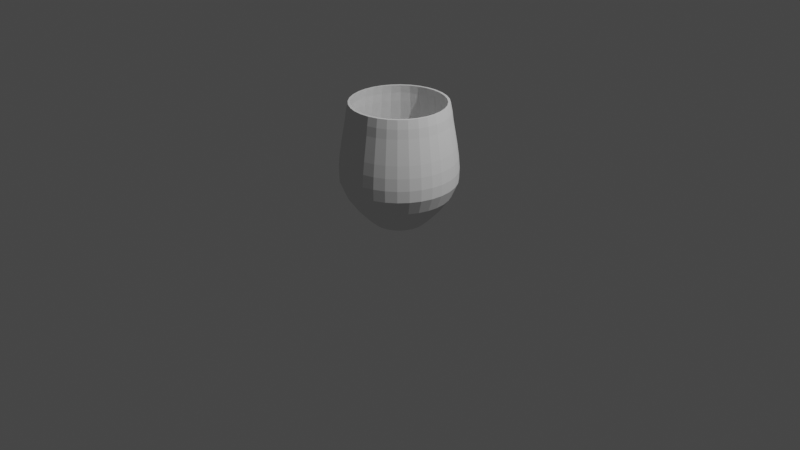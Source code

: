 # Source: Glas_von_Tutorial.blend  (saved by Blender 2.93.20; exported with 4.5.12 LTS)
import bpy
from mathutils import Matrix  # noqa: F401  (used for matrix-valued properties, if any)

bpy.ops.wm.read_factory_settings(use_empty=True)
scene = bpy.context.scene
scene.name = 'Scene.001'

# ---- collections
col_collection_001 = bpy.data.collections.new('Collection.001'); scene.collection.children.link(col_collection_001)

# ---- world
world_world_001 = bpy.data.worlds.new('World.001'); scene.world = world_world_001
world_world_001.use_nodes = True; world_world_001.node_tree.nodes.clear()
_N = world_world_001.node_tree.nodes; _L = world_world_001.node_tree.links
n0 = _N.new('ShaderNodeOutputWorld'); n0.name = 'World Output'; n0.location = (300, 300)
n1 = _N.new('ShaderNodeBackground'); n1.name = 'Background'; n1.location = (10, 300)
n1.inputs[0].default_value = (0.05088, 0.05088, 0.05088, 1.0)
_L.new(n1.outputs[0], n0.inputs[0])
n0.is_active_output = True
world_world_001.color = (0.05088, 0.05088, 0.05088)
world_world_001.use_sun_shadow = False
world_world_001.sun_shadow_jitter_overblur = 0.0

# ---- cameras
cam_camera_001 = bpy.data.cameras.new('Camera.001')
cam_camera_001.clip_end = 100.0
cam_camera_001.ortho_scale = 7.314

# ---- lights
light_light_001 = bpy.data.lights.new('Light.001', 'POINT')
light_light_001.transmission_factor = 0.0
light_light_001.energy = 1000.0
light_light_001.shadow_soft_size = 0.1
light_light_001.shadow_maximum_resolution = 0.006
light_light_001.use_absolute_resolution = True

# ---- meshes
me_cylinder_003 = bpy.data.meshes.new('Cylinder.003')
me_cylinder_003.from_pydata([(1.893e-09, 0.27, 0.0), (-0.2861, -0.4281, 0.7428), (0.05267, 0.2648, 0.0), (0.505, 0.1004, 0.7428), (0.1033, 0.2494, 0.0), (-0.4757, 0.197, 0.7428), (0.15, 0.2245, 0.0), (0.197, -0.4757, 0.7428), (0.1909, 0.1909, 0.0), (0.197, 0.4757, 0.7428), (0.2245, 0.15, 0.0), (-0.5149, 3.378e-09, 0.7428), (0.2494, 0.1033, 0.0), (-0.1004, -0.505, 0.7428), (0.2648, 0.05267, 0.0), (0.3641, -0.3641, 0.7428), (0.27, -7.239e-09, 0.0), (0.4281, 0.2861, 0.7428), (0.2648, -0.05267, 0.0), (-6.276e-10, 0.5149, 0.7428), (0.2494, -0.1033, 0.0), (-0.4281, 0.2861, 0.7428), (0.2245, -0.15, 0.0), (-0.3641, 0.3641, 0.7428), (0.1909, -0.1909, 0.0), (-0.1004, 0.505, 0.7428), (0.15, -0.2245, 0.0), (0.1004, 0.505, 0.7428), (0.1033, -0.2494, 0.0), (0.3641, 0.3641, 0.7428), (0.05267, -0.2648, 0.0), (0.5149, -9.918e-09, 0.7428), (-2.171e-08, -0.27, 0.0), (0.505, -0.1004, 0.7428), (-0.05267, -0.2648, 0.0), (0.2861, -0.4281, 0.7428), (-0.1033, -0.2494, 0.0), (-4.564e-08, -0.5149, 0.7428), (-0.15, -0.2245, 0.0), (-0.3641, -0.3641, 0.7428), (-0.1909, -0.1909, 0.0), (-0.4281, -0.2861, 0.7428), (-0.2245, -0.15, 0.0), (-0.505, 0.1004, 0.7428), (-0.2494, -0.1033, 0.0), (-0.2861, 0.4281, 0.7428), (-0.2648, -0.05267, 0.0), (0.4757, 0.197, 0.7428), (-0.27, 7.783e-09, 0.0), (0.4757, -0.197, 0.7428), (-0.2648, 0.05267, 0.0), (-0.197, -0.4757, 0.7428), (-0.2494, 0.1033, 0.0), (-0.4757, -0.197, 0.7428), (-0.2245, 0.15, 0.0), (-0.197, 0.4757, 0.7428), (-0.1909, 0.1909, 0.0), (0.2861, 0.4281, 0.7428), (-0.15, 0.2245, 0.0), (0.4281, -0.2861, 0.7428), (-0.1033, 0.2494, 0.0), (0.1004, -0.505, 0.7428), (-0.05267, 0.2648, 0.0), (-0.505, -0.1004, 0.7428), (1.305e-09, 0.3406, 0.04128), (8.407e-10, 0.4328, 0.1049), (3.399e-10, 0.5324, 0.1936), (2.511e-11, 0.595, 0.2885), (-1.072e-11, 0.5985, 0.3647), (-8.874e-11, 0.588, 0.4437), (-2.179e-10, 0.5704, 0.5234), (-3.692e-10, 0.5499, 0.6), (-5.346e-10, 0.5275, 0.6828), (-0.09701, 0.4877, 0.8), (-0.1903, 0.4594, 0.8), (0.1029, 0.5174, 0.6828), (0.1073, 0.5394, 0.6), (0.1113, 0.5595, 0.5234), (0.1147, 0.5767, 0.4437), (0.1168, 0.587, 0.3647), (0.1161, 0.5836, 0.2885), (0.1039, 0.5222, 0.1936), (0.08444, 0.4245, 0.1049), (0.06645, 0.334, 0.04128), (-0.2763, 0.4134, 0.8), (0.2019, 0.4873, 0.6828), (0.2104, 0.5081, 0.6), (0.2183, 0.527, 0.5234), (0.225, 0.5432, 0.4437), (0.2291, 0.553, 0.3647), (0.2277, 0.5497, 0.2885), (0.2037, 0.4919, 0.1936), (0.1656, 0.3999, 0.1049), (0.1303, 0.3147, 0.04128), (-0.3516, 0.3516, 0.8), (0.2931, 0.4386, 0.6828), (0.3055, 0.4572, 0.6), (0.3169, 0.4743, 0.5234), (0.3267, 0.4889, 0.4437), (0.3325, 0.4977, 0.3647), (0.3306, 0.4947, 0.2885), (0.2958, 0.4427, 0.1936), (0.2405, 0.3599, 0.1049), (0.1892, 0.2832, 0.04128), (-0.4134, 0.2763, 0.8), (0.373, 0.373, 0.6828), (0.3889, 0.3889, 0.6), (0.4034, 0.4034, 0.5234), (0.4158, 0.4158, 0.4437), (0.4232, 0.4232, 0.3647), (0.4207, 0.4207, 0.2885), (0.3765, 0.3765, 0.1936), (0.3061, 0.3061, 0.1049), (0.2408, 0.2408, 0.04128), (-0.4594, 0.1903, 0.8), (0.4386, 0.2931, 0.6828), (0.4572, 0.3055, 0.6), (0.4743, 0.3169, 0.5234), (0.4889, 0.3267, 0.4437), (0.4977, 0.3325, 0.3647), (0.4947, 0.3306, 0.2885), (0.4427, 0.2958, 0.1936), (0.3599, 0.2405, 0.1049), (0.2832, 0.1892, 0.04128), (-0.4877, 0.09701, 0.8), (0.4873, 0.2019, 0.6828), (0.5081, 0.2104, 0.6), (0.527, 0.2183, 0.5234), (0.5432, 0.225, 0.4437), (0.553, 0.2291, 0.3647), (0.5497, 0.2277, 0.2885), (0.4919, 0.2037, 0.1936), (0.3999, 0.1656, 0.1049), (0.3147, 0.1303, 0.04128), (-0.4973, 1.257e-10, 0.8), (0.5174, 0.1029, 0.6828), (0.5394, 0.1073, 0.6), (0.5595, 0.1113, 0.5234), (0.5767, 0.1147, 0.4437), (0.587, 0.1168, 0.3647), (0.5836, 0.1161, 0.2885), (0.5222, 0.1039, 0.1936), (0.4245, 0.08444, 0.1049), (0.334, 0.06645, 0.04128), (-0.4877, -0.09701, 0.8), (0.5275, -2.095e-08, 0.6828), (0.5499, -2.373e-08, 0.6), (0.5704, -2.475e-08, 0.5234), (0.588, -2.563e-08, 0.4437), (0.5985, -2.615e-08, 0.3647), (0.595, -2.593e-08, 0.2885), (0.5324, -2.222e-08, 0.1936), (0.4328, -1.632e-08, 0.1049), (0.3406, -1.086e-08, 0.04128), (-0.4594, -0.1903, 0.8), (0.5174, -0.1029, 0.6828), (0.5394, -0.1073, 0.6), (0.5595, -0.1113, 0.5234), (0.5767, -0.1147, 0.4437), (0.587, -0.1168, 0.3647), (0.5836, -0.1161, 0.2885), (0.5222, -0.1039, 0.1936), (0.4245, -0.08444, 0.1049), (0.334, -0.06645, 0.04128), (-0.4134, -0.2763, 0.8), (0.4873, -0.2019, 0.6828), (0.5081, -0.2104, 0.6), (0.527, -0.2183, 0.5234), (0.5432, -0.225, 0.4437), (0.553, -0.2291, 0.3647), (0.5497, -0.2277, 0.2885), (0.4919, -0.2037, 0.1936), (0.3999, -0.1656, 0.1049), (0.3147, -0.1303, 0.04128), (-0.3516, -0.3516, 0.8), (0.4386, -0.2931, 0.6828), (0.4572, -0.3055, 0.6), (0.4743, -0.3169, 0.5234), (0.4889, -0.3267, 0.4437), (0.4977, -0.3325, 0.3647), (0.4947, -0.3306, 0.2885), (0.4427, -0.2958, 0.1936), (0.3599, -0.2405, 0.1049), (0.2832, -0.1892, 0.04128), (-0.2763, -0.4134, 0.8), (0.373, -0.373, 0.6828), (0.3889, -0.3889, 0.6), (0.4034, -0.4034, 0.5234), (0.4158, -0.4158, 0.4437), (0.4232, -0.4232, 0.3647), (0.4207, -0.4207, 0.2885), (0.3765, -0.3765, 0.1936), (0.3061, -0.3061, 0.1049), (0.2408, -0.2408, 0.04128), (-0.1903, -0.4594, 0.8), (0.2931, -0.4386, 0.6828), (0.3055, -0.4572, 0.6), (0.3169, -0.4743, 0.5234), (0.3267, -0.4889, 0.4437), (0.3325, -0.4977, 0.3647), (0.3306, -0.4947, 0.2885), (0.2958, -0.4427, 0.1936), (0.2405, -0.3599, 0.1049), (0.1892, -0.2832, 0.04128), (-0.09701, -0.4877, 0.8), (0.2019, -0.4873, 0.6828), (0.2104, -0.5081, 0.6), (0.2183, -0.527, 0.5234), (0.225, -0.5432, 0.4437), (0.2291, -0.553, 0.3647), (0.2277, -0.5497, 0.2885), (0.2037, -0.4919, 0.1936), (0.1656, -0.3999, 0.1049), (0.1303, -0.3147, 0.04128), (-4.416e-08, -0.4973, 0.8), (0.1029, -0.5174, 0.6828), (0.1073, -0.5394, 0.6), (0.1113, -0.5595, 0.5234), (0.1147, -0.5767, 0.4437), (0.1168, -0.587, 0.3647), (0.1161, -0.5836, 0.2885), (0.1039, -0.5222, 0.1936), (0.08444, -0.4245, 0.1049), (0.06645, -0.334, 0.04128), (0.09701, -0.4877, 0.8), (-4.665e-08, -0.5275, 0.6828), (-4.845e-08, -0.5499, 0.6), (-5.009e-08, -0.5704, 0.5234), (-5.149e-08, -0.588, 0.4437), (-5.234e-08, -0.5985, 0.3647), (-5.199e-08, -0.595, 0.2885), (-4.62e-08, -0.5324, 0.1936), (-3.7e-08, -0.4328, 0.1049), (-2.847e-08, -0.3406, 0.04128), (0.1903, -0.4594, 0.8), (-0.1029, -0.5174, 0.6828), (-0.1073, -0.5394, 0.6), (-0.1113, -0.5595, 0.5234), (-0.1147, -0.5767, 0.4437), (-0.1168, -0.587, 0.3647), (-0.1161, -0.5836, 0.2885), (-0.1039, -0.5222, 0.1936), (-0.08444, -0.4245, 0.1049), (-0.06645, -0.334, 0.04128), (0.2763, -0.4134, 0.8), (-0.2019, -0.4873, 0.6828), (-0.2104, -0.5081, 0.6), (-0.2183, -0.527, 0.5234), (-0.225, -0.5432, 0.4437), (-0.2291, -0.553, 0.3647), (-0.2277, -0.5497, 0.2885), (-0.2037, -0.4919, 0.1936), (-0.1656, -0.3999, 0.1049), (-0.1303, -0.3147, 0.04128), (0.3516, -0.3516, 0.8), (-0.2931, -0.4386, 0.6828), (-0.3055, -0.4572, 0.6), (-0.3169, -0.4743, 0.5234), (-0.3267, -0.4889, 0.4437), (-0.3325, -0.4977, 0.3647), (-0.3306, -0.4947, 0.2885), (-0.2958, -0.4427, 0.1936), (-0.2405, -0.3599, 0.1049), (-0.1892, -0.2832, 0.04128), (0.4134, -0.2763, 0.8), (-0.373, -0.373, 0.6828), (-0.3889, -0.3889, 0.6), (-0.4034, -0.4034, 0.5234), (-0.4158, -0.4158, 0.4437), (-0.4232, -0.4232, 0.3647), (-0.4207, -0.4207, 0.2885), (-0.3765, -0.3765, 0.1936), (-0.3061, -0.3061, 0.1049), (-0.2408, -0.2408, 0.04128), (0.4594, -0.1903, 0.8), (-0.4386, -0.2931, 0.6828), (-0.4572, -0.3055, 0.6), (-0.4743, -0.3169, 0.5234), (-0.4889, -0.3267, 0.4437), (-0.4977, -0.3325, 0.3647), (-0.4947, -0.3306, 0.2885), (-0.4427, -0.2958, 0.1936), (-0.3599, -0.2405, 0.1049), (-0.2832, -0.1892, 0.04128), (0.4877, -0.09701, 0.8), (-0.4873, -0.2019, 0.6828), (-0.5081, -0.2104, 0.6), (-0.527, -0.2183, 0.5234), (-0.5432, -0.225, 0.4437), (-0.553, -0.2291, 0.3647), (-0.5497, -0.2277, 0.2885), (-0.4919, -0.2037, 0.1936), (-0.3999, -0.1656, 0.1049), (-0.3147, -0.1303, 0.04128), (0.4973, 1.257e-10, 0.8), (-0.5174, -0.1029, 0.6828), (-0.5394, -0.1073, 0.6), (-0.5595, -0.1113, 0.5234), (-0.5767, -0.1147, 0.4437), (-0.587, -0.1168, 0.3647), (-0.5836, -0.1161, 0.2885), (-0.5222, -0.1039, 0.1936), (-0.4245, -0.08444, 0.1049), (-0.334, -0.06645, 0.04128), (0.4877, 0.09701, 0.8), (-0.5275, 6.289e-09, 0.6828), (-0.5499, 6.869e-09, 0.6), (-0.5704, 6.986e-09, 0.5234), (-0.588, 7.086e-09, 0.4437), (-0.5985, 7.147e-09, 0.3647), (-0.595, 7.173e-09, 0.2885), (-0.5324, 7.398e-09, 0.1936), (-0.4328, 7.756e-09, 0.1049), (-0.3406, 8.088e-09, 0.04128), (0.4594, 0.1903, 0.8), (-0.5174, 0.1029, 0.6828), (-0.5394, 0.1073, 0.6), (-0.5595, 0.1113, 0.5234), (-0.5767, 0.1147, 0.4437), (-0.587, 0.1168, 0.3647), (-0.5836, 0.1161, 0.2885), (-0.5222, 0.1039, 0.1936), (-0.4245, 0.08444, 0.1049), (-0.334, 0.06645, 0.04128), (0.4134, 0.2763, 0.8), (-0.4873, 0.2019, 0.6828), (-0.5081, 0.2104, 0.6), (-0.527, 0.2183, 0.5234), (-0.5432, 0.225, 0.4437), (-0.553, 0.2291, 0.3647), (-0.5497, 0.2277, 0.2885), (-0.4919, 0.2037, 0.1936), (-0.3999, 0.1656, 0.1049), (-0.3147, 0.1303, 0.04128), (0.3516, 0.3516, 0.8), (-0.4386, 0.2931, 0.6828), (-0.4572, 0.3055, 0.6), (-0.4743, 0.3169, 0.5234), (-0.4889, 0.3267, 0.4437), (-0.4977, 0.3325, 0.3647), (-0.4947, 0.3306, 0.2885), (-0.4427, 0.2958, 0.1936), (-0.3599, 0.2405, 0.1049), (-0.2832, 0.1892, 0.04128), (0.2763, 0.4134, 0.8), (-0.373, 0.373, 0.6828), (-0.3889, 0.3889, 0.6), (-0.4034, 0.4034, 0.5234), (-0.4158, 0.4158, 0.4437), (-0.4232, 0.4232, 0.3647), (-0.4207, 0.4207, 0.2885), (-0.3765, 0.3765, 0.1936), (-0.3061, 0.3061, 0.1049), (-0.2408, 0.2408, 0.04128), (0.1903, 0.4594, 0.8), (-0.2931, 0.4386, 0.6828), (-0.3055, 0.4572, 0.6), (-0.3169, 0.4743, 0.5234), (-0.3267, 0.4889, 0.4437), (-0.3325, 0.4977, 0.3647), (-0.3306, 0.4947, 0.2885), (-0.2958, 0.4427, 0.1936), (-0.2405, 0.3599, 0.1049), (-0.1892, 0.2832, 0.04128), (0.09701, 0.4877, 0.8), (-0.2019, 0.4873, 0.6828), (-0.2104, 0.5081, 0.6), (-0.2183, 0.527, 0.5234), (-0.225, 0.5432, 0.4437), (-0.2291, 0.553, 0.3647), (-0.2277, 0.5497, 0.2885), (-0.2037, 0.4919, 0.1936), (-0.1656, 0.3999, 0.1049), (-0.1303, 0.3147, 0.04128), (-6.882e-10, 0.4972, 0.8), (-0.1029, 0.5174, 0.6828), (-0.1073, 0.5394, 0.6), (-0.1113, 0.5595, 0.5234), (-0.1147, 0.5767, 0.4437), (-0.1168, 0.587, 0.3647), (-0.1161, 0.5836, 0.2885), (-0.1039, 0.5222, 0.1936), (-0.08444, 0.4245, 0.1049), (-0.06645, 0.334, 0.04128), (2.03e-09, 0.2565, 0.04), (0.05004, 0.2516, 0.04), (-0.2624, -0.3928, 0.8), (-0.2718, -0.4067, 0.7456), (-0.4797, -0.09543, 0.7456), (-0.4891, 3.07e-09, 0.7456), (0.06312, 0.3173, 0.07922), (0.09816, 0.237, 0.04), (-0.4364, 0.1808, 0.8), (-0.4519, 0.1872, 0.7456), (0.1238, 0.2989, 0.07922), (0.1425, 0.2133, 0.04), (0.1808, -0.4364, 0.8), (0.1872, -0.4519, 0.7456), (0.1798, 0.269, 0.07922), (0.1814, 0.1814, 0.04), (0.1808, 0.4364, 0.8), (0.1872, 0.4519, 0.7456), (0.2288, 0.2288, 0.07922), (0.2133, 0.1425, 0.04), (-0.5011, 5.835e-09, 0.6886), (0.269, 0.1798, 0.07922), (0.237, 0.09816, 0.04), (-0.09216, -0.4633, 0.8), (-0.09543, -0.4797, 0.7456), (0.2989, 0.1238, 0.07922), (0.2516, 0.05004, 0.04), (0.3543, -0.3543, 0.6886), (0.3459, -0.3459, 0.7456), (0.3173, 0.06312, 0.07922), (0.2565, -7.016e-09, 0.04), (0.3928, 0.2624, 0.8), (0.4067, 0.2718, 0.7456), (0.3236, -1.046e-08, 0.07922), (0.2516, -0.05004, 0.04), (-4.221e-10, 0.4724, 0.8), (-3.644e-10, 0.4891, 0.7456), (0.3173, -0.06312, 0.07922), (0.237, -0.09816, 0.04), (-0.4167, 0.2784, 0.6886), (-0.4067, 0.2718, 0.7456), (0.2989, -0.1238, 0.07922), (0.2133, -0.1425, 0.04), (-0.334, 0.334, 0.8), (-0.3459, 0.3459, 0.7456), (0.269, -0.1798, 0.07922), (0.1814, -0.1814, 0.04), (-0.09776, 0.4915, 0.6886), (-0.09543, 0.4797, 0.7456), (0.2288, -0.2288, 0.07922), (0.1425, -0.2133, 0.04), (0.09216, 0.4633, 0.8), (0.09543, 0.4797, 0.7456), (0.1798, -0.269, 0.07922), (0.09816, -0.237, 0.04), (0.3543, 0.3543, 0.6886), (0.3459, 0.3459, 0.7456), (0.1238, -0.2989, 0.07922), (0.05004, -0.2516, 0.04), (0.5011, -2.005e-08, 0.6886), (0.4891, -9.561e-09, 0.7456), (0.06312, -0.3173, 0.07922), (-2.039e-08, -0.2565, 0.04), (0.4633, -0.09216, 0.8), (0.4797, -0.09543, 0.7456), (-2.682e-08, -0.3236, 0.07922), (-0.05004, -0.2516, 0.04), (0.2624, -0.3928, 0.8), (0.2718, -0.4067, 0.7456), (-0.06312, -0.3173, 0.07922), (-0.09816, -0.237, 0.04), (-4.409e-08, -0.5011, 0.6886), (-4.313e-08, -0.4891, 0.7456), (-0.1238, -0.2989, 0.07922), (-0.1425, -0.2133, 0.04), (-0.3543, -0.3543, 0.6886), (-0.3459, -0.3459, 0.7456), (-0.1798, -0.269, 0.07922), (-0.1814, -0.1814, 0.04), (-0.3928, -0.2624, 0.8), (-0.4067, -0.2718, 0.7456), (-0.2288, -0.2288, 0.07922), (-0.2133, -0.1425, 0.04), (-0.4633, 0.09216, 0.8), (-0.4797, 0.09543, 0.7456), (-0.269, -0.1798, 0.07922), (-0.237, -0.09816, 0.04), (-0.2624, 0.3928, 0.8), (-0.2718, 0.4067, 0.7456), (-0.2989, -0.1238, 0.07922), (-0.2516, -0.05004, 0.04), (0.4364, 0.1808, 0.8), (0.4519, 0.1872, 0.7456), (-0.3173, -0.06312, 0.07922), (-0.2565, 7.254e-09, 0.04), (0.4364, -0.1808, 0.8), (0.4519, -0.1872, 0.7456), (-0.3236, 7.544e-09, 0.07922), (-0.2516, 0.05004, 0.04), (-0.1808, -0.4364, 0.8), (-0.1872, -0.4519, 0.7456), (-0.3173, 0.06312, 0.07922), (-0.237, 0.09816, 0.04), (-0.4364, -0.1808, 0.8), (-0.4519, -0.1872, 0.7456), (-0.2989, 0.1238, 0.07922), (-0.2133, 0.1425, 0.04), (-0.1808, 0.4364, 0.8), (-0.1872, 0.4519, 0.7456), (-0.269, 0.1798, 0.07922), (-0.1814, 0.1814, 0.04), (0.2624, 0.3928, 0.8), (0.2718, 0.4067, 0.7456), (-0.2288, 0.2288, 0.07922), (-0.1425, 0.2133, 0.04), (0.3928, -0.2624, 0.8), (0.4067, -0.2718, 0.7456), (-0.1798, 0.269, 0.07922), (-0.09816, 0.237, 0.04), (0.09216, -0.4633, 0.8), (0.09543, -0.4797, 0.7456), (-0.1238, 0.2989, 0.07922), (-0.05004, 0.2516, 0.04), (-0.4633, -0.09216, 0.8), (-0.06312, 0.3173, 0.07922), (0.4633, 0.09216, 0.8), (0.4797, 0.09543, 0.7456), (1.471e-09, 0.3236, 0.07922), (1.03e-09, 0.4112, 0.1397), (5.547e-10, 0.5058, 0.2239), (2.556e-10, 0.5653, 0.3141), (2.216e-10, 0.5686, 0.3865), (1.475e-10, 0.5586, 0.4615), (2.471e-11, 0.5419, 0.5373), (-1.19e-10, 0.5224, 0.61), (-2.761e-10, 0.5011, 0.6886), (0.09776, 0.4915, 0.6886), (0.1019, 0.5124, 0.61), (0.1057, 0.5315, 0.5373), (0.109, 0.5478, 0.4615), (0.1109, 0.5577, 0.3865), (0.1103, 0.5544, 0.3141), (0.09867, 0.4961, 0.2239), (0.08022, 0.4033, 0.1397), (0.1918, 0.463, 0.6886), (0.1999, 0.4827, 0.61), (0.2074, 0.5007, 0.5373), (0.2138, 0.516, 0.4615), (0.2176, 0.5253, 0.3865), (0.2163, 0.5222, 0.3141), (0.1936, 0.4673, 0.2239), (0.1574, 0.3799, 0.1397), (0.2784, 0.4167, 0.6886), (0.2902, 0.4344, 0.61), (0.3011, 0.4506, 0.5373), (0.3103, 0.4644, 0.4615), (0.3159, 0.4728, 0.3865), (0.314, 0.47, 0.3141), (0.281, 0.4205, 0.2239), (0.2284, 0.3419, 0.1397), (0.3694, 0.3694, 0.61), (0.3832, 0.3832, 0.5373), (0.395, 0.395, 0.4615), (0.4021, 0.4021, 0.3865), (0.3997, 0.3997, 0.3141), (0.3576, 0.3576, 0.2239), (0.2908, 0.2908, 0.1397), (0.4167, 0.2784, 0.6886), (0.4344, 0.2902, 0.61), (0.4506, 0.3011, 0.5373), (0.4644, 0.3103, 0.4615), (0.4728, 0.3159, 0.3865), (0.47, 0.314, 0.3141), (0.4205, 0.281, 0.2239), (0.3419, 0.2284, 0.1397), (0.463, 0.1918, 0.6886), (0.4827, 0.1999, 0.61), (0.5007, 0.2074, 0.5373), (0.516, 0.2138, 0.4615), (0.5253, 0.2176, 0.3865), (0.5222, 0.2163, 0.3141), (0.4673, 0.1936, 0.2239), (0.3799, 0.1574, 0.1397), (0.4915, 0.09776, 0.6886), (0.5124, 0.1019, 0.61), (0.5315, 0.1057, 0.5373), (0.5478, 0.109, 0.4615), (0.5577, 0.1109, 0.3865), (0.5544, 0.1103, 0.3141), (0.4961, 0.09867, 0.2239), (0.4033, 0.08022, 0.1397), (0.5224, -2.268e-08, 0.61), (0.5419, -2.365e-08, 0.5373), (0.5586, -2.448e-08, 0.4615), (0.5686, -2.499e-08, 0.3865), (0.5653, -2.477e-08, 0.3141), (0.5058, -2.125e-08, 0.2239), (0.4112, -1.565e-08, 0.1397), (0.4915, -0.09776, 0.6886), (0.5124, -0.1019, 0.61), (0.5315, -0.1057, 0.5373), (0.5478, -0.109, 0.4615), (0.5577, -0.1109, 0.3865), (0.5544, -0.1103, 0.3141), (0.4961, -0.09867, 0.2239), (0.4033, -0.08022, 0.1397), (-0.4915, -0.09776, 0.6886), (0.463, -0.1918, 0.6886), (0.4827, -0.1999, 0.61), (0.5007, -0.2074, 0.5373), (0.516, -0.2138, 0.4615), (0.5253, -0.2176, 0.3865), (0.5222, -0.2163, 0.3141), (0.4673, -0.1936, 0.2239), (0.3799, -0.1574, 0.1397), (0.09776, -0.4915, 0.6886), (0.4167, -0.2784, 0.6886), (0.4344, -0.2902, 0.61), (0.4506, -0.3011, 0.5373), (0.4644, -0.3103, 0.4615), (0.4728, -0.3159, 0.3865), (0.47, -0.314, 0.3141), (0.4205, -0.281, 0.2239), (0.3419, -0.2284, 0.1397), (-0.1918, 0.463, 0.6886), (0.3694, -0.3694, 0.61), (0.3832, -0.3832, 0.5373), (0.395, -0.395, 0.4615), (0.4021, -0.4021, 0.3865), (0.3997, -0.3997, 0.3141), (0.3576, -0.3576, 0.2239), (0.2908, -0.2908, 0.1397), (-0.463, -0.1918, 0.6886), (-0.1918, -0.463, 0.6886), (0.2784, -0.4167, 0.6886), (0.2902, -0.4344, 0.61), (0.3011, -0.4506, 0.5373), (0.3103, -0.4644, 0.4615), (0.3159, -0.4728, 0.3865), (0.314, -0.47, 0.3141), (0.281, -0.4205, 0.2239), (0.2284, -0.3419, 0.1397), (0.1918, -0.463, 0.6886), (0.1999, -0.4827, 0.61), (0.2074, -0.5007, 0.5373), (0.2138, -0.516, 0.4615), (0.2176, -0.5253, 0.3865), (0.2163, -0.5222, 0.3141), (0.1936, -0.4673, 0.2239), (0.1574, -0.3799, 0.1397), (-0.2784, 0.4167, 0.6886), (-0.4915, 0.09776, 0.6886), (0.1019, -0.5124, 0.61), (0.1057, -0.5315, 0.5373), (0.109, -0.5478, 0.4615), (0.1109, -0.5577, 0.3865), (0.1103, -0.5544, 0.3141), (0.09867, -0.4961, 0.2239), (0.08022, -0.4033, 0.1397), (-0.4167, -0.2784, 0.6886), (-0.334, -0.334, 0.8), (-4.579e-08, -0.5224, 0.61), (-4.735e-08, -0.5419, 0.5373), (-4.868e-08, -0.5586, 0.4615), (-4.949e-08, -0.5686, 0.3865), (-4.916e-08, -0.5653, 0.3141), (-4.366e-08, -0.5058, 0.2239), (-3.492e-08, -0.4112, 0.1397), (-4.172e-08, -0.4724, 0.8), (-0.09776, -0.4915, 0.6886), (-0.1019, -0.5124, 0.61), (-0.1057, -0.5315, 0.5373), (-0.109, -0.5478, 0.4615), (-0.1109, -0.5577, 0.3865), (-0.1103, -0.5544, 0.3141), (-0.09867, -0.4961, 0.2239), (-0.08022, -0.4033, 0.1397), (0.4724, -2.026e-11, 0.8), (-0.1999, -0.4827, 0.61), (-0.2074, -0.5007, 0.5373), (-0.2138, -0.516, 0.4615), (-0.2176, -0.5253, 0.3865), (-0.2163, -0.5222, 0.3141), (-0.1936, -0.4673, 0.2239), (-0.1574, -0.3799, 0.1397), (0.334, 0.334, 0.8), (-0.2784, -0.4167, 0.6886), (-0.2902, -0.4344, 0.61), (-0.3011, -0.4506, 0.5373), (-0.3103, -0.4644, 0.4615), (-0.3159, -0.4728, 0.3865), (-0.314, -0.47, 0.3141), (-0.281, -0.4205, 0.2239), (-0.2284, -0.3419, 0.1397), (-0.09216, 0.4633, 0.8), (-0.3543, 0.3543, 0.6886), (-0.3694, -0.3694, 0.61), (-0.3832, -0.3832, 0.5373), (-0.395, -0.395, 0.4615), (-0.4021, -0.4021, 0.3865), (-0.3997, -0.3997, 0.3141), (-0.3576, -0.3576, 0.2239), (-0.2908, -0.2908, 0.1397), (-0.4344, -0.2902, 0.61), (-0.4506, -0.3011, 0.5373), (-0.4644, -0.3103, 0.4615), (-0.4728, -0.3159, 0.3865), (-0.47, -0.314, 0.3141), (-0.4205, -0.281, 0.2239), (-0.3419, -0.2284, 0.1397), (-0.4827, -0.1999, 0.61), (-0.5007, -0.2074, 0.5373), (-0.516, -0.2138, 0.4615), (-0.5253, -0.2176, 0.3865), (-0.5222, -0.2163, 0.3141), (-0.4673, -0.1936, 0.2239), (-0.3799, -0.1574, 0.1397), (-0.5124, -0.1019, 0.61), (-0.5315, -0.1057, 0.5373), (-0.5478, -0.109, 0.4615), (-0.5577, -0.1109, 0.3865), (-0.5544, -0.1103, 0.3141), (-0.4961, -0.09867, 0.2239), (-0.4033, -0.08022, 0.1397), (-0.5224, 6.386e-09, 0.61), (-0.5419, 6.497e-09, 0.5373), (-0.5586, 6.592e-09, 0.4615), (-0.5686, 6.65e-09, 0.3865), (-0.5653, 6.675e-09, 0.3141), (-0.5058, 6.888e-09, 0.2239), (-0.4112, 7.229e-09, 0.1397), (0.334, -0.334, 0.8), (-0.5124, 0.1019, 0.61), (-0.5315, 0.1057, 0.5373), (-0.5478, 0.109, 0.4615), (-0.5577, 0.1109, 0.3865), (-0.5544, 0.1103, 0.3141), (-0.4961, 0.09867, 0.2239), (-0.4033, 0.08022, 0.1397), (-0.463, 0.1918, 0.6886), (-0.4827, 0.1999, 0.61), (-0.5007, 0.2074, 0.5373), (-0.516, 0.2138, 0.4615), (-0.5253, 0.2176, 0.3865), (-0.5222, 0.2163, 0.3141), (-0.4673, 0.1936, 0.2239), (-0.3799, 0.1574, 0.1397), (-0.4344, 0.2902, 0.61), (-0.4506, 0.3011, 0.5373), (-0.4644, 0.3103, 0.4615), (-0.4728, 0.3159, 0.3865), (-0.47, 0.314, 0.3141), (-0.4205, 0.281, 0.2239), (-0.3419, 0.2284, 0.1397), (-0.3694, 0.3694, 0.61), (-0.3832, 0.3832, 0.5373), (-0.395, 0.395, 0.4615), (-0.4021, 0.4021, 0.3865), (-0.3997, 0.3997, 0.3141), (-0.3576, 0.3576, 0.2239), (-0.2908, 0.2908, 0.1397), (-0.4724, -2.026e-11, 0.8), (-0.2902, 0.4344, 0.61), (-0.3011, 0.4506, 0.5373), (-0.3103, 0.4644, 0.4615), (-0.3159, 0.4728, 0.3865), (-0.314, 0.47, 0.3141), (-0.281, 0.4205, 0.2239), (-0.2284, 0.3419, 0.1397), (-0.3928, 0.2624, 0.8), (-0.1999, 0.4827, 0.61), (-0.2074, 0.5007, 0.5373), (-0.2138, 0.516, 0.4615), (-0.2176, 0.5253, 0.3865), (-0.2163, 0.5222, 0.3141), (-0.1936, 0.4673, 0.2239), (-0.1574, 0.3799, 0.1397), (-0.1019, 0.5124, 0.61), (-0.1057, 0.5315, 0.5373), (-0.109, 0.5478, 0.4615), (-0.1109, 0.5577, 0.3865), (-0.1103, 0.5544, 0.3141), (-0.09867, 0.4961, 0.2239), (-0.08022, 0.4033, 0.1397)], [], [(225, 37, 61, 215), (295, 63, 53, 285), (135, 3, 47, 125), (285, 53, 41, 275), (125, 47, 17, 115), (275, 41, 39, 265), (115, 17, 29, 105), (345, 23, 21, 335), (155, 33, 31, 145), (315, 43, 11, 305), (165, 49, 33, 155), (325, 5, 43, 315), (175, 59, 49, 165), (335, 21, 5, 325), (185, 15, 59, 175), (11, 134, 144, 63), (37, 214, 224, 61), (31, 294, 304, 3), (25, 73, 74, 55), (63, 144, 154, 53), (61, 224, 234, 7), (3, 304, 314, 47), (55, 74, 84, 45), (53, 154, 164, 41), (7, 234, 244, 35), (47, 314, 324, 17), (45, 84, 94, 23), (41, 164, 174, 39), (35, 244, 254, 15), (17, 324, 334, 29), (19, 374, 73, 25), (305, 11, 63, 295), (0, 62, 60, 58, 56, 54, 52, 50, 48, 46, 44, 42, 40, 38, 36, 34, 32, 30, 28, 26, 24, 22, 20, 18, 16, 14, 12, 10, 8, 6, 4, 2), (62, 0, 64, 383), (383, 64, 65, 382), (381, 66, 67, 380), (380, 67, 68, 379), (379, 68, 69, 378), (378, 69, 70, 377), (377, 70, 71, 376), (376, 71, 72, 375), (375, 25, 55, 365), (60, 62, 383, 373), (373, 383, 382, 372), (371, 381, 380, 370), (370, 380, 379, 369), (369, 379, 378, 368), (368, 378, 377, 367), (367, 377, 376, 366), (366, 376, 375, 365), (23, 94, 104, 21), (58, 60, 373, 363), (363, 373, 372, 362), (361, 371, 370, 360), (360, 370, 369, 359), (359, 369, 368, 358), (358, 368, 367, 357), (357, 367, 366, 356), (356, 366, 365, 355), (27, 364, 374, 19), (56, 58, 363, 353), (353, 363, 362, 352), (351, 361, 360, 350), (350, 360, 359, 349), (349, 359, 358, 348), (348, 358, 357, 347), (347, 357, 356, 346), (346, 356, 355, 345), (33, 284, 294, 31), (54, 56, 353, 343), (343, 353, 352, 342), (341, 351, 350, 340), (340, 350, 349, 339), (339, 349, 348, 338), (338, 348, 347, 337), (337, 347, 346, 336), (336, 346, 345, 335), (13, 204, 214, 37), (52, 54, 343, 333), (333, 343, 342, 332), (331, 341, 340, 330), (330, 340, 339, 329), (329, 339, 338, 328), (328, 338, 337, 327), (327, 337, 336, 326), (326, 336, 335, 325), (43, 124, 134, 11), (50, 52, 333, 323), (323, 333, 332, 322), (321, 331, 330, 320), (320, 330, 329, 319), (319, 329, 328, 318), (318, 328, 327, 317), (317, 327, 326, 316), (316, 326, 325, 315), (9, 354, 364, 27), (48, 50, 323, 313), (313, 323, 322, 312), (311, 321, 320, 310), (310, 320, 319, 309), (309, 319, 318, 308), (308, 318, 317, 307), (307, 317, 316, 306), (306, 316, 315, 305), (49, 274, 284, 33), (46, 48, 313, 303), (303, 313, 312, 302), (301, 311, 310, 300), (300, 310, 309, 299), (299, 309, 308, 298), (298, 308, 307, 297), (297, 307, 306, 296), (296, 306, 305, 295), (51, 194, 204, 13), (44, 46, 303, 293), (293, 303, 302, 292), (291, 301, 300, 290), (290, 300, 299, 289), (289, 299, 298, 288), (288, 298, 297, 287), (287, 297, 296, 286), (286, 296, 295, 285), (5, 114, 124, 43), (42, 44, 293, 283), (283, 293, 292, 282), (281, 291, 290, 280), (280, 290, 289, 279), (279, 289, 288, 278), (278, 288, 287, 277), (277, 287, 286, 276), (276, 286, 285, 275), (57, 344, 354, 9), (40, 42, 283, 273), (273, 283, 282, 272), (271, 281, 280, 270), (270, 280, 279, 269), (269, 279, 278, 268), (268, 278, 277, 267), (267, 277, 276, 266), (266, 276, 275, 265), (59, 264, 274, 49), (38, 40, 273, 263), (263, 273, 272, 262), (261, 271, 270, 260), (260, 270, 269, 259), (259, 269, 268, 258), (258, 268, 267, 257), (257, 267, 266, 256), (256, 266, 265, 255), (1, 184, 194, 51), (36, 38, 263, 253), (253, 263, 262, 252), (251, 261, 260, 250), (250, 260, 259, 249), (249, 259, 258, 248), (248, 258, 257, 247), (247, 257, 256, 246), (246, 256, 255, 245), (21, 104, 114, 5), (34, 36, 253, 243), (243, 253, 252, 242), (241, 251, 250, 240), (240, 250, 249, 239), (239, 249, 248, 238), (238, 248, 247, 237), (237, 247, 246, 236), (236, 246, 245, 235), (29, 334, 344, 57), (32, 34, 243, 233), (233, 243, 242, 232), (231, 241, 240, 230), (230, 240, 239, 229), (229, 239, 238, 228), (228, 238, 237, 227), (227, 237, 236, 226), (226, 236, 235, 225), (15, 254, 264, 59), (30, 32, 233, 223), (223, 233, 232, 222), (221, 231, 230, 220), (220, 230, 229, 219), (219, 229, 228, 218), (218, 228, 227, 217), (217, 227, 226, 216), (216, 226, 225, 215), (39, 174, 184, 1), (28, 30, 223, 213), (213, 223, 222, 212), (211, 221, 220, 210), (210, 220, 219, 209), (209, 219, 218, 208), (208, 218, 217, 207), (207, 217, 216, 206), (206, 216, 215, 205), (265, 39, 1, 255), (26, 28, 213, 203), (203, 213, 212, 202), (201, 211, 210, 200), (200, 210, 209, 199), (199, 209, 208, 198), (198, 208, 207, 197), (197, 207, 206, 196), (196, 206, 205, 195), (105, 29, 57, 95), (24, 26, 203, 193), (193, 203, 202, 192), (191, 201, 200, 190), (190, 200, 199, 189), (189, 199, 198, 188), (188, 198, 197, 187), (187, 197, 196, 186), (186, 196, 195, 185), (255, 1, 51, 245), (22, 24, 193, 183), (183, 193, 192, 182), (181, 191, 190, 180), (180, 190, 189, 179), (179, 189, 188, 178), (178, 188, 187, 177), (177, 187, 186, 176), (176, 186, 185, 175), (95, 57, 9, 85), (20, 22, 183, 173), (173, 183, 182, 172), (171, 181, 180, 170), (170, 180, 179, 169), (169, 179, 178, 168), (168, 178, 177, 167), (167, 177, 176, 166), (166, 176, 175, 165), (245, 51, 13, 235), (18, 20, 173, 163), (163, 173, 172, 162), (161, 171, 170, 160), (160, 170, 169, 159), (159, 169, 168, 158), (158, 168, 167, 157), (157, 167, 166, 156), (156, 166, 165, 155), (85, 9, 27, 75), (16, 18, 163, 153), (153, 163, 162, 152), (151, 161, 160, 150), (150, 160, 159, 149), (149, 159, 158, 148), (148, 158, 157, 147), (147, 157, 156, 146), (146, 156, 155, 145), (235, 13, 37, 225), (14, 16, 153, 143), (143, 153, 152, 142), (141, 151, 150, 140), (140, 150, 149, 139), (139, 149, 148, 138), (138, 148, 147, 137), (137, 147, 146, 136), (136, 146, 145, 135), (75, 27, 19, 72), (12, 14, 143, 133), (133, 143, 142, 132), (131, 141, 140, 130), (130, 140, 139, 129), (129, 139, 138, 128), (128, 138, 137, 127), (127, 137, 136, 126), (126, 136, 135, 125), (72, 19, 25, 375), (10, 12, 133, 123), (123, 133, 132, 122), (121, 131, 130, 120), (120, 130, 129, 119), (119, 129, 128, 118), (118, 128, 127, 117), (117, 127, 126, 116), (116, 126, 125, 115), (195, 35, 15, 185), (8, 10, 123, 113), (113, 123, 122, 112), (111, 121, 120, 110), (110, 120, 119, 109), (109, 119, 118, 108), (108, 118, 117, 107), (107, 117, 116, 106), (106, 116, 115, 105), (355, 45, 23, 345), (6, 8, 113, 103), (103, 113, 112, 102), (101, 111, 110, 100), (100, 110, 109, 99), (99, 109, 108, 98), (98, 108, 107, 97), (97, 107, 106, 96), (96, 106, 105, 95), (205, 7, 35, 195), (4, 6, 103, 93), (93, 103, 102, 92), (91, 101, 100, 90), (90, 100, 99, 89), (89, 99, 98, 88), (88, 98, 97, 87), (87, 97, 96, 86), (86, 96, 95, 85), (365, 55, 45, 355), (2, 4, 93, 83), (83, 93, 92, 82), (81, 91, 90, 80), (80, 90, 89, 79), (79, 89, 88, 78), (78, 88, 87, 77), (77, 87, 86, 76), (76, 86, 85, 75), (215, 61, 7, 205), (0, 2, 83, 64), (64, 83, 82, 65), (66, 81, 80, 67), (67, 80, 79, 68), (68, 79, 78, 69), (69, 78, 77, 70), (70, 77, 76, 71), (71, 76, 75, 72), (145, 31, 3, 135), (65, 82, 81, 66), (82, 92, 91, 81), (92, 102, 101, 91), (102, 112, 111, 101), (112, 122, 121, 111), (122, 132, 131, 121), (132, 142, 141, 131), (142, 152, 151, 141), (152, 162, 161, 151), (162, 172, 171, 161), (172, 182, 181, 171), (182, 192, 191, 181), (192, 202, 201, 191), (202, 212, 211, 201), (212, 222, 221, 211), (222, 232, 231, 221), (232, 242, 241, 231), (242, 252, 251, 241), (252, 262, 261, 251), (262, 272, 271, 261), (272, 282, 281, 271), (282, 292, 291, 281), (292, 302, 301, 291), (302, 312, 311, 301), (312, 322, 321, 311), (322, 332, 331, 321), (332, 342, 341, 331), (342, 352, 351, 341), (352, 362, 361, 351), (362, 372, 371, 361), (372, 382, 381, 371), (382, 65, 66, 381), (455, 599, 504, 456), (590, 616, 488, 388), (567, 559, 476, 510), (616, 643, 464, 488), (559, 551, 416, 476), (643, 459, 460, 464), (551, 439, 440, 416), (679, 423, 424, 428), (582, 443, 444, 448), (635, 404, 389, 468), (591, 582, 448, 480), (723, 635, 468, 393), (600, 591, 480, 500), (423, 723, 393, 424), (411, 600, 500, 412), (389, 388, 507, 745), (456, 504, 503, 652), (444, 510, 509, 661), (432, 492, 491, 678), (388, 488, 487, 507), (504, 397, 396, 503), (510, 476, 475, 509), (492, 472, 471, 491), (488, 464, 463, 487), (397, 452, 451, 396), (476, 416, 415, 475), (472, 428, 427, 471), (464, 460, 644, 463), (452, 412, 715, 451), (416, 440, 669, 415), (420, 432, 678, 419), (404, 590, 388, 389), (384, 385, 391, 395, 399, 403, 406, 410, 414, 418, 422, 426, 430, 434, 438, 442, 446, 450, 454, 458, 462, 466, 470, 474, 478, 482, 486, 490, 494, 498, 502, 506), (506, 508, 511, 384), (508, 767, 512, 511), (766, 765, 514, 513), (765, 764, 515, 514), (764, 763, 516, 515), (763, 762, 517, 516), (762, 761, 518, 517), (761, 431, 519, 518), (431, 608, 492, 432), (502, 505, 508, 506), (505, 760, 767, 508), (759, 758, 765, 766), (758, 757, 764, 765), (757, 756, 763, 764), (756, 755, 762, 763), (755, 754, 761, 762), (754, 608, 431, 761), (428, 424, 753, 427), (498, 501, 505, 502), (501, 752, 760, 505), (751, 750, 758, 759), (750, 749, 757, 758), (749, 748, 756, 757), (748, 747, 755, 756), (747, 746, 754, 755), (746, 634, 608, 754), (436, 420, 419, 435), (494, 497, 501, 498), (497, 744, 752, 501), (743, 742, 750, 751), (742, 741, 749, 750), (741, 740, 748, 749), (740, 739, 747, 748), (739, 738, 746, 747), (738, 679, 634, 746), (448, 444, 661, 447), (490, 493, 497, 494), (493, 737, 744, 497), (736, 735, 742, 743), (735, 734, 741, 742), (734, 733, 740, 741), (733, 732, 739, 740), (732, 731, 738, 739), (731, 423, 679, 738), (408, 456, 652, 407), (486, 489, 493, 490), (489, 730, 737, 493), (729, 728, 735, 736), (728, 727, 734, 735), (727, 726, 733, 734), (726, 725, 732, 733), (725, 724, 731, 732), (724, 723, 423, 731), (468, 389, 745, 467), (482, 485, 489, 486), (485, 722, 730, 489), (721, 720, 728, 729), (720, 719, 727, 728), (719, 718, 726, 727), (718, 717, 725, 726), (717, 716, 724, 725), (716, 635, 723, 724), (401, 436, 435, 400), (478, 481, 485, 482), (481, 714, 722, 485), (713, 712, 720, 721), (712, 711, 719, 720), (711, 710, 718, 719), (710, 709, 717, 718), (709, 708, 716, 717), (708, 404, 635, 716), (480, 448, 447, 479), (474, 477, 481, 478), (477, 707, 714, 481), (706, 705, 712, 713), (705, 704, 711, 712), (704, 703, 710, 711), (703, 702, 709, 710), (702, 701, 708, 709), (701, 590, 404, 708), (484, 408, 407, 483), (470, 473, 477, 474), (473, 700, 707, 477), (699, 698, 705, 706), (698, 697, 704, 705), (697, 696, 703, 704), (696, 695, 702, 703), (695, 694, 701, 702), (694, 616, 590, 701), (393, 468, 467, 392), (466, 469, 473, 470), (469, 693, 700, 473), (692, 691, 698, 699), (691, 690, 697, 698), (690, 689, 696, 697), (689, 688, 695, 696), (688, 687, 694, 695), (687, 643, 616, 694), (496, 401, 400, 495), (462, 465, 469, 466), (465, 686, 693, 469), (685, 684, 691, 692), (684, 683, 690, 691), (683, 682, 689, 690), (682, 681, 688, 689), (681, 680, 687, 688), (680, 459, 643, 687), (500, 480, 479, 499), (458, 461, 465, 462), (461, 677, 686, 465), (676, 675, 684, 685), (675, 674, 683, 684), (674, 673, 682, 683), (673, 672, 681, 682), (672, 671, 680, 681), (671, 670, 459, 680), (387, 484, 483, 386), (454, 457, 461, 458), (457, 668, 677, 461), (667, 666, 675, 676), (666, 665, 674, 675), (665, 664, 673, 674), (664, 663, 672, 673), (663, 662, 671, 672), (662, 617, 670, 671), (424, 393, 392, 753), (450, 453, 457, 454), (453, 660, 668, 457), (659, 658, 666, 667), (658, 657, 665, 666), (657, 656, 664, 665), (656, 655, 663, 664), (655, 654, 662, 663), (654, 653, 617, 662), (440, 496, 495, 669), (446, 449, 453, 450), (449, 651, 660, 453), (650, 649, 658, 659), (649, 648, 657, 658), (648, 647, 656, 657), (647, 646, 655, 656), (646, 645, 654, 655), (645, 455, 653, 654), (412, 500, 499, 715), (442, 445, 449, 446), (445, 642, 651, 449), (641, 640, 649, 650), (640, 639, 648, 649), (639, 638, 647, 648), (638, 637, 646, 647), (637, 636, 645, 646), (636, 599, 455, 645), (460, 387, 386, 644), (438, 441, 445, 442), (441, 633, 642, 445), (632, 631, 640, 641), (631, 630, 639, 640), (630, 629, 638, 639), (629, 628, 637, 638), (628, 627, 636, 637), (627, 626, 599, 636), (459, 670, 387, 460), (434, 437, 441, 438), (437, 625, 633, 441), (624, 623, 631, 632), (623, 622, 630, 631), (622, 621, 629, 630), (621, 620, 628, 629), (620, 619, 627, 628), (619, 618, 626, 627), (439, 536, 496, 440), (430, 433, 437, 434), (433, 615, 625, 437), (614, 613, 623, 624), (613, 612, 622, 623), (612, 611, 621, 622), (611, 610, 620, 621), (610, 609, 619, 620), (609, 411, 618, 619), (670, 617, 484, 387), (426, 429, 433, 430), (429, 607, 615, 433), (606, 605, 613, 614), (605, 604, 612, 613), (604, 603, 611, 612), (603, 602, 610, 611), (602, 601, 609, 610), (601, 600, 411, 609), (536, 528, 401, 496), (422, 425, 429, 426), (425, 598, 607, 429), (597, 596, 605, 606), (596, 595, 604, 605), (595, 594, 603, 604), (594, 593, 602, 603), (593, 592, 601, 602), (592, 591, 600, 601), (617, 653, 408, 484), (418, 421, 425, 422), (421, 589, 598, 425), (588, 587, 596, 597), (587, 586, 595, 596), (586, 585, 594, 595), (585, 584, 593, 594), (584, 583, 592, 593), (583, 582, 591, 592), (528, 520, 436, 401), (414, 417, 421, 418), (417, 581, 589, 421), (580, 579, 587, 588), (579, 578, 586, 587), (578, 577, 585, 586), (577, 576, 584, 585), (576, 575, 583, 584), (575, 443, 582, 583), (653, 455, 456, 408), (410, 413, 417, 414), (413, 574, 581, 417), (573, 572, 579, 580), (572, 571, 578, 579), (571, 570, 577, 578), (570, 569, 576, 577), (569, 568, 575, 576), (568, 567, 443, 575), (520, 519, 420, 436), (406, 409, 413, 410), (409, 566, 574, 413), (565, 564, 572, 573), (564, 563, 571, 572), (563, 562, 570, 571), (562, 561, 569, 570), (561, 560, 568, 569), (560, 559, 567, 568), (519, 431, 432, 420), (403, 405, 409, 406), (405, 558, 566, 409), (557, 556, 564, 565), (556, 555, 563, 564), (555, 554, 562, 563), (554, 553, 561, 562), (553, 552, 560, 561), (552, 551, 559, 560), (618, 411, 412, 452), (399, 402, 405, 403), (402, 550, 558, 405), (549, 548, 556, 557), (548, 547, 555, 556), (547, 546, 554, 555), (546, 545, 553, 554), (545, 544, 552, 553), (544, 439, 551, 552), (634, 679, 428, 472), (395, 398, 402, 399), (398, 543, 550, 402), (542, 541, 548, 549), (541, 540, 547, 548), (540, 539, 546, 547), (539, 538, 545, 546), (538, 537, 544, 545), (537, 536, 439, 544), (626, 618, 452, 397), (391, 394, 398, 395), (394, 535, 543, 398), (534, 533, 541, 542), (533, 532, 540, 541), (532, 531, 539, 540), (531, 530, 538, 539), (530, 529, 537, 538), (529, 528, 536, 537), (608, 634, 472, 492), (385, 390, 394, 391), (390, 527, 535, 394), (526, 525, 533, 534), (525, 524, 532, 533), (524, 523, 531, 532), (523, 522, 530, 531), (522, 521, 529, 530), (521, 520, 528, 529), (599, 626, 397, 504), (384, 511, 390, 385), (511, 512, 527, 390), (513, 514, 525, 526), (514, 515, 524, 525), (515, 516, 523, 524), (516, 517, 522, 523), (517, 518, 521, 522), (518, 519, 520, 521), (443, 567, 510, 444), (512, 513, 526, 527), (527, 526, 534, 535), (535, 534, 542, 543), (543, 542, 549, 550), (550, 549, 557, 558), (558, 557, 565, 566), (566, 565, 573, 574), (574, 573, 580, 581), (581, 580, 588, 589), (589, 588, 597, 598), (598, 597, 606, 607), (607, 606, 614, 615), (615, 614, 624, 625), (625, 624, 632, 633), (633, 632, 641, 642), (642, 641, 650, 651), (651, 650, 659, 660), (660, 659, 667, 668), (668, 667, 676, 677), (677, 676, 685, 686), (686, 685, 692, 693), (693, 692, 699, 700), (700, 699, 706, 707), (707, 706, 713, 714), (714, 713, 721, 722), (722, 721, 729, 730), (730, 729, 736, 737), (737, 736, 743, 744), (744, 743, 751, 752), (752, 751, 759, 760), (760, 759, 766, 767), (767, 766, 513, 512), (224, 214, 652, 503), (134, 124, 467, 745), (304, 294, 661, 509), (214, 204, 407, 652), (124, 114, 392, 467), (354, 344, 495, 400), (234, 224, 503, 396), (114, 104, 753, 392), (344, 334, 669, 495), (254, 244, 451, 715), (164, 154, 487, 463), (74, 73, 678, 491), (334, 324, 415, 669), (244, 234, 396, 451), (324, 314, 475, 415), (154, 144, 507, 487), (73, 374, 419, 678), (204, 194, 483, 407), (84, 74, 491, 471), (374, 364, 435, 419), (284, 274, 479, 447), (294, 284, 447, 661), (194, 184, 386, 483), (174, 164, 463, 644), (104, 94, 427, 753), (364, 354, 400, 435), (274, 264, 499, 479), (184, 174, 644, 386), (94, 84, 471, 427), (264, 254, 715, 499), (144, 134, 745, 507), (314, 304, 509, 475)])
_uv = me_cylinder_003.uv_layers.new(name='UVMap')
_uv.uv.foreach_set('vector', [0.5, 0.9091, 0.5, 0.9091, 0.5312, 0.9091, 0.5312, 0.9091, 0.2812, 0.9091, 0.2812, 0.9091, 0.3125, 0.9091, 0.3125, 0.9091, 0.7812, 0.9091, 0.7812, 0.9091, 0.8125, 0.9091, 0.8125, 0.9091, 0.3125, 0.9091, 0.3125, 0.9091, 0.3438, 0.9091, 0.3438, 0.9091, 0.8125, 0.9091, 0.8125, 0.9091, 0.8438, 0.9091, 0.8438, 0.9091, 0.3438, 0.9091, 0.3438, 0.9091, 0.375, 0.9091, 0.375, 0.9091, 0.8438, 0.9091, 0.8438, 0.9091, 0.875, 0.9091, 0.875, 0.9091, 0.125, 0.9091, 0.125, 0.9091, 0.1562, 0.9091, 0.1562, 0.9091, 0.7187, 0.9091, 0.7187, 0.9091, 0.75, 0.9091, 0.75, 0.9091, 0.2187, 0.9091, 0.2187, 0.9091, 0.25, 0.9091, 0.25, 0.9091, 0.6875, 0.9091, 0.6875, 0.9091, 0.7187, 0.9091, 0.7187, 0.9091, 0.1875, 0.9091, 0.1875, 0.9091, 0.2187, 0.9091, 0.2187, 0.9091, 0.6562, 0.9091, 0.6562, 0.9091, 0.6875, 0.9091, 0.6875, 0.9091, 0.1562, 0.9091, 0.1562, 0.9091, 0.1875, 0.9091, 0.1875, 0.9091, 0.625, 0.9091, 0.625, 0.9091, 0.6562, 0.9091, 0.6562, 0.9091, 0.25, 0.9091, 0.25, 0.9091, 0.2812, 0.9091, 0.2812, 0.9091, 0.5, 0.9091, 0.5, 0.9091, 0.5312, 0.9091, 0.5312, 0.9091, 0.75, 0.9091, 0.75, 0.9091, 0.7812, 0.9091, 0.7812, 0.9091, 0.03125, 0.9091, 0.03125, 0.9091, 0.0625, 0.9091, 0.0625, 0.9091, 0.2812, 0.9091, 0.2812, 0.9091, 0.3125, 0.9091, 0.3125, 0.9091, 0.5312, 0.9091, 0.5312, 0.9091, 0.5625, 0.9091, 0.5625, 0.9091, 0.7812, 0.9091, 0.7812, 0.9091, 0.8125, 0.9091, 0.8125, 0.9091, 0.0625, 0.9091, 0.0625, 0.9091, 0.09375, 0.9091, 0.09375, 0.9091, 0.3125, 0.9091, 0.3125, 0.9091, 0.3438, 0.9091, 0.3438, 0.9091, 0.5625, 0.9091, 0.5625, 0.9091, 0.5937, 0.9091, 0.5937, 0.9091, 0.8125, 0.9091, 0.8125, 0.9091, 0.8438, 0.9091, 0.8438, 0.9091, 0.09375, 0.9091, 0.09375, 0.9091, 0.125, 0.9091, 0.125, 0.9091, 0.3438, 0.9091, 0.3438, 0.9091, 0.375, 0.9091, 0.375, 0.9091, 0.5937, 0.9091, 0.5937, 0.9091, 0.625, 0.9091, 0.625, 0.9091, 0.8438, 0.9091, 0.8438, 0.9091, 0.875, 0.9091, 0.875, 0.9091, 0.0, 0.9091, 0.0, 0.9091, 0.03125, 0.9091, 0.03125, 0.9091, 0.25, 0.9091, 0.25, 0.9091, 0.2812, 0.9091, 0.2812, 0.9091, 0.75, 0.49, 0.7032, 0.4854, 0.6582, 0.4717, 0.6167, 0.4496, 0.5803, 0.4197, 0.5504, 0.3833, 0.5283, 0.3418, 0.5146, 0.2968, 0.51, 0.25, 0.5146, 0.2032, 0.5283, 0.1582, 0.5504, 0.1167, 0.5803, 0.08029, 0.6167, 0.05045, 0.6582, 0.02827, 0.7032, 0.01461, 0.75, 0.01, 0.7968, 0.01461, 0.8418, 0.02827, 0.8833, 0.05045, 0.9197, 0.08029, 0.9496, 0.1167, 0.9717, 0.1582, 0.9854, 0.2032, 0.99, 0.25, 0.9854, 0.2968, 0.9717, 0.3418, 0.9496, 0.3833, 0.9197, 0.4197, 0.8833, 0.4496, 0.8418, 0.4717, 0.7968, 0.4854, 0.03125, 0.5, 0.0, 0.5, 0.0, 0.5455, 0.03125, 0.5455, 0.03125, 0.5455, 0.0, 0.5455, 0.0, 0.5909, 0.03125, 0.5909, 0.03125, 0.6364, 0.0, 0.6364, 0.0, 0.6818, 0.03125, 0.6818, 0.03125, 0.6818, 0.0, 0.6818, 0.0, 0.7273, 0.03125, 0.7273, 0.03125, 0.7273, 0.0, 0.7273, 0.0, 0.7727, 0.03125, 0.7727, 0.03125, 0.7727, 0.0, 0.7727, 0.0, 0.8182, 0.03125, 0.8182, 0.03125, 0.8182, 0.0, 0.8182, 0.0, 0.8636, 0.03125, 0.8636, 0.03125, 0.8636, 0.0, 0.8636, 0.0, 0.9091, 0.03125, 0.9091, 0.03125, 0.9091, 0.03125, 0.9091, 0.0625, 0.9091, 0.0625, 0.9091, 0.0625, 0.5, 0.03125, 0.5, 0.03125, 0.5455, 0.0625, 0.5455, 0.0625, 0.5455, 0.03125, 0.5455, 0.03125, 0.5909, 0.0625, 0.5909, 0.0625, 0.6364, 0.03125, 0.6364, 0.03125, 0.6818, 0.0625, 0.6818, 0.0625, 0.6818, 0.03125, 0.6818, 0.03125, 0.7273, 0.0625, 0.7273, 0.0625, 0.7273, 0.03125, 0.7273, 0.03125, 0.7727, 0.0625, 0.7727, 0.0625, 0.7727, 0.03125, 0.7727, 0.03125, 0.8182, 0.0625, 0.8182, 0.0625, 0.8182, 0.03125, 0.8182, 0.03125, 0.8636, 0.0625, 0.8636, 0.0625, 0.8636, 0.03125, 0.8636, 0.03125, 0.9091, 0.0625, 0.9091, 0.125, 0.9091, 0.125, 0.9091, 0.1562, 0.9091, 0.1562, 0.9091, 0.09375, 0.5, 0.0625, 0.5, 0.0625, 0.5455, 0.09375, 0.5455, 0.09375, 0.5455, 0.0625, 0.5455, 0.0625, 0.5909, 0.09375, 0.5909, 0.09375, 0.6364, 0.0625, 0.6364, 0.0625, 0.6818, 0.09375, 0.6818, 0.09375, 0.6818, 0.0625, 0.6818, 0.0625, 0.7273, 0.09375, 0.7273, 0.09375, 0.7273, 0.0625, 0.7273, 0.0625, 0.7727, 0.09375, 0.7727, 0.09375, 0.7727, 0.0625, 0.7727, 0.0625, 0.8182, 0.09375, 0.8182, 0.09375, 0.8182, 0.0625, 0.8182, 0.0625, 0.8636, 0.09375, 0.8636, 0.09375, 0.8636, 0.0625, 0.8636, 0.0625, 0.9091, 0.09375, 0.9091, 0.9688, 0.9091, 0.9688, 0.9091, 1.0, 0.9091, 1.0, 0.9091, 0.125, 0.5, 0.09375, 0.5, 0.09375, 0.5455, 0.125, 0.5455, 0.125, 0.5455, 0.09375, 0.5455, 0.09375, 0.5909, 0.125, 0.5909, 0.125, 0.6364, 0.09375, 0.6364, 0.09375, 0.6818, 0.125, 0.6818, 0.125, 0.6818, 0.09375, 0.6818, 0.09375, 0.7273, 0.125, 0.7273, 0.125, 0.7273, 0.09375, 0.7273, 0.09375, 0.7727, 0.125, 0.7727, 0.125, 0.7727, 0.09375, 0.7727, 0.09375, 0.8182, 0.125, 0.8182, 0.125, 0.8182, 0.09375, 0.8182, 0.09375, 0.8636, 0.125, 0.8636, 0.125, 0.8636, 0.09375, 0.8636, 0.09375, 0.9091, 0.125, 0.9091, 0.7187, 0.9091, 0.7187, 0.9091, 0.75, 0.9091, 0.75, 0.9091, 0.1562, 0.5, 0.125, 0.5, 0.125, 0.5455, 0.1562, 0.5455, 0.1562, 0.5455, 0.125, 0.5455, 0.125, 0.5909, 0.1562, 0.5909, 0.1562, 0.6364, 0.125, 0.6364, 0.125, 0.6818, 0.1562, 0.6818, 0.1562, 0.6818, 0.125, 0.6818, 0.125, 0.7273, 0.1562, 0.7273, 0.1562, 0.7273, 0.125, 0.7273, 0.125, 0.7727, 0.1562, 0.7727, 0.1562, 0.7727, 0.125, 0.7727, 0.125, 0.8182, 0.1562, 0.8182, 0.1562, 0.8182, 0.125, 0.8182, 0.125, 0.8636, 0.1562, 0.8636, 0.1562, 0.8636, 0.125, 0.8636, 0.125, 0.9091, 0.1562, 0.9091, 0.4687, 0.9091, 0.4687, 0.9091, 0.5, 0.9091, 0.5, 0.9091, 0.1875, 0.5, 0.1562, 0.5, 0.1562, 0.5455, 0.1875, 0.5455, 0.1875, 0.5455, 0.1562, 0.5455, 0.1562, 0.5909, 0.1875, 0.5909, 0.1875, 0.6364, 0.1562, 0.6364, 0.1562, 0.6818, 0.1875, 0.6818, 0.1875, 0.6818, 0.1562, 0.6818, 0.1562, 0.7273, 0.1875, 0.7273, 0.1875, 0.7273, 0.1562, 0.7273, 0.1562, 0.7727, 0.1875, 0.7727, 0.1875, 0.7727, 0.1562, 0.7727, 0.1562, 0.8182, 0.1875, 0.8182, 0.1875, 0.8182, 0.1562, 0.8182, 0.1562, 0.8636, 0.1875, 0.8636, 0.1875, 0.8636, 0.1562, 0.8636, 0.1562, 0.9091, 0.1875, 0.9091, 0.2187, 0.9091, 0.2187, 0.9091, 0.25, 0.9091, 0.25, 0.9091, 0.2188, 0.5, 0.1875, 0.5, 0.1875, 0.5455, 0.2188, 0.5455, 0.2188, 0.5455, 0.1875, 0.5455, 0.1875, 0.5909, 0.2187, 0.5909, 0.2187, 0.6364, 0.1875, 0.6364, 0.1875, 0.6818, 0.2187, 0.6818, 0.2187, 0.6818, 0.1875, 0.6818, 0.1875, 0.7273, 0.2187, 0.7273, 0.2187, 0.7273, 0.1875, 0.7273, 0.1875, 0.7727, 0.2187, 0.7727, 0.2187, 0.7727, 0.1875, 0.7727, 0.1875, 0.8182, 0.2187, 0.8182, 0.2187, 0.8182, 0.1875, 0.8182, 0.1875, 0.8636, 0.2187, 0.8636, 0.2187, 0.8636, 0.1875, 0.8636, 0.1875, 0.9091, 0.2187, 0.9091, 0.9375, 0.9091, 0.9375, 0.9091, 0.9688, 0.9091, 0.9688, 0.9091, 0.25, 0.5, 0.2188, 0.5, 0.2188, 0.5455, 0.25, 0.5455, 0.25, 0.5455, 0.2188, 0.5455, 0.2187, 0.5909, 0.25, 0.5909, 0.25, 0.6364, 0.2187, 0.6364, 0.2187, 0.6818, 0.25, 0.6818, 0.25, 0.6818, 0.2187, 0.6818, 0.2187, 0.7273, 0.25, 0.7273, 0.25, 0.7273, 0.2187, 0.7273, 0.2187, 0.7727, 0.25, 0.7727, 0.25, 0.7727, 0.2187, 0.7727, 0.2187, 0.8182, 0.25, 0.8182, 0.25, 0.8182, 0.2187, 0.8182, 0.2187, 0.8636, 0.25, 0.8636, 0.25, 0.8636, 0.2187, 0.8636, 0.2187, 0.9091, 0.25, 0.9091, 0.6875, 0.9091, 0.6875, 0.9091, 0.7187, 0.9091, 0.7187, 0.9091, 0.2812, 0.5, 0.25, 0.5, 0.25, 0.5455, 0.2812, 0.5455, 0.2812, 0.5455, 0.25, 0.5455, 0.25, 0.5909, 0.2812, 0.5909, 0.2812, 0.6364, 0.25, 0.6364, 0.25, 0.6818, 0.2812, 0.6818, 0.2812, 0.6818, 0.25, 0.6818, 0.25, 0.7273, 0.2812, 0.7273, 0.2812, 0.7273, 0.25, 0.7273, 0.25, 0.7727, 0.2812, 0.7727, 0.2812, 0.7727, 0.25, 0.7727, 0.25, 0.8182, 0.2812, 0.8182, 0.2812, 0.8182, 0.25, 0.8182, 0.25, 0.8636, 0.2812, 0.8636, 0.2812, 0.8636, 0.25, 0.8636, 0.25, 0.9091, 0.2812, 0.9091, 0.4375, 0.9091, 0.4375, 0.9091, 0.4687, 0.9091, 0.4687, 0.9091, 0.3125, 0.5, 0.2812, 0.5, 0.2812, 0.5455, 0.3125, 0.5455, 0.3125, 0.5455, 0.2812, 0.5455, 0.2812, 0.5909, 0.3125, 0.5909, 0.3125, 0.6364, 0.2812, 0.6364, 0.2812, 0.6818, 0.3125, 0.6818, 0.3125, 0.6818, 0.2812, 0.6818, 0.2812, 0.7273, 0.3125, 0.7273, 0.3125, 0.7273, 0.2812, 0.7273, 0.2812, 0.7727, 0.3125, 0.7727, 0.3125, 0.7727, 0.2812, 0.7727, 0.2812, 0.8182, 0.3125, 0.8182, 0.3125, 0.8182, 0.2812, 0.8182, 0.2812, 0.8636, 0.3125, 0.8636, 0.3125, 0.8636, 0.2812, 0.8636, 0.2812, 0.9091, 0.3125, 0.9091, 0.1875, 0.9091, 0.1875, 0.9091, 0.2187, 0.9091, 0.2187, 0.9091, 0.3438, 0.5, 0.3125, 0.5, 0.3125, 0.5455, 0.3438, 0.5455, 0.3438, 0.5455, 0.3125, 0.5455, 0.3125, 0.5909, 0.3437, 0.5909, 0.3437, 0.6364, 0.3125, 0.6364, 0.3125, 0.6818, 0.3437, 0.6818, 0.3437, 0.6818, 0.3125, 0.6818, 0.3125, 0.7273, 0.3437, 0.7273, 0.3437, 0.7273, 0.3125, 0.7273, 0.3125, 0.7727, 0.3438, 0.7727, 0.3438, 0.7727, 0.3125, 0.7727, 0.3125, 0.8182, 0.3438, 0.8182, 0.3438, 0.8182, 0.3125, 0.8182, 0.3125, 0.8636, 0.3438, 0.8636, 0.3438, 0.8636, 0.3125, 0.8636, 0.3125, 0.9091, 0.3438, 0.9091, 0.9062, 0.9091, 0.9062, 0.9091, 0.9375, 0.9091, 0.9375, 0.9091, 0.375, 0.5, 0.3438, 0.5, 0.3438, 0.5455, 0.375, 0.5455, 0.375, 0.5455, 0.3438, 0.5455, 0.3437, 0.5909, 0.375, 0.5909, 0.375, 0.6364, 0.3437, 0.6364, 0.3437, 0.6818, 0.375, 0.6818, 0.375, 0.6818, 0.3437, 0.6818, 0.3437, 0.7273, 0.375, 0.7273, 0.375, 0.7273, 0.3437, 0.7273, 0.3438, 0.7727, 0.375, 0.7727, 0.375, 0.7727, 0.3438, 0.7727, 0.3438, 0.8182, 0.375, 0.8182, 0.375, 0.8182, 0.3438, 0.8182, 0.3438, 0.8636, 0.375, 0.8636, 0.375, 0.8636, 0.3438, 0.8636, 0.3438, 0.9091, 0.375, 0.9091, 0.6562, 0.9091, 0.6562, 0.9091, 0.6875, 0.9091, 0.6875, 0.9091, 0.4062, 0.5, 0.375, 0.5, 0.375, 0.5455, 0.4062, 0.5455, 0.4062, 0.5455, 0.375, 0.5455, 0.375, 0.5909, 0.4062, 0.5909, 0.4063, 0.6364, 0.375, 0.6364, 0.375, 0.6818, 0.4063, 0.6818, 0.4063, 0.6818, 0.375, 0.6818, 0.375, 0.7273, 0.4062, 0.7273, 0.4062, 0.7273, 0.375, 0.7273, 0.375, 0.7727, 0.4062, 0.7727, 0.4062, 0.7727, 0.375, 0.7727, 0.375, 0.8182, 0.4062, 0.8182, 0.4062, 0.8182, 0.375, 0.8182, 0.375, 0.8636, 0.4062, 0.8636, 0.4062, 0.8636, 0.375, 0.8636, 0.375, 0.9091, 0.4062, 0.9091, 0.4062, 0.9091, 0.4062, 0.9091, 0.4375, 0.9091, 0.4375, 0.9091, 0.4375, 0.5, 0.4062, 0.5, 0.4062, 0.5455, 0.4375, 0.5455, 0.4375, 0.5455, 0.4062, 0.5455, 0.4062, 0.5909, 0.4375, 0.5909, 0.4375, 0.6364, 0.4063, 0.6364, 0.4063, 0.6818, 0.4375, 0.6818, 0.4375, 0.6818, 0.4063, 0.6818, 0.4062, 0.7273, 0.4375, 0.7273, 0.4375, 0.7273, 0.4062, 0.7273, 0.4062, 0.7727, 0.4375, 0.7727, 0.4375, 0.7727, 0.4062, 0.7727, 0.4062, 0.8182, 0.4375, 0.8182, 0.4375, 0.8182, 0.4062, 0.8182, 0.4062, 0.8636, 0.4375, 0.8636, 0.4375, 0.8636, 0.4062, 0.8636, 0.4062, 0.9091, 0.4375, 0.9091, 0.1562, 0.9091, 0.1562, 0.9091, 0.1875, 0.9091, 0.1875, 0.9091, 0.4688, 0.5, 0.4375, 0.5, 0.4375, 0.5455, 0.4688, 0.5455, 0.4688, 0.5455, 0.4375, 0.5455, 0.4375, 0.5909, 0.4688, 0.5909, 0.4688, 0.6364, 0.4375, 0.6364, 0.4375, 0.6818, 0.4688, 0.6818, 0.4688, 0.6818, 0.4375, 0.6818, 0.4375, 0.7273, 0.4688, 0.7273, 0.4688, 0.7273, 0.4375, 0.7273, 0.4375, 0.7727, 0.4688, 0.7727, 0.4688, 0.7727, 0.4375, 0.7727, 0.4375, 0.8182, 0.4688, 0.8182, 0.4688, 0.8182, 0.4375, 0.8182, 0.4375, 0.8636, 0.4688, 0.8636, 0.4688, 0.8636, 0.4375, 0.8636, 0.4375, 0.9091, 0.4687, 0.9091, 0.875, 0.9091, 0.875, 0.9091, 0.9062, 0.9091, 0.9062, 0.9091, 0.5, 0.5, 0.4688, 0.5, 0.4688, 0.5455, 0.5, 0.5455, 0.5, 0.5455, 0.4688, 0.5455, 0.4688, 0.5909, 0.5, 0.5909, 0.5, 0.6364, 0.4688, 0.6364, 0.4688, 0.6818, 0.5, 0.6818, 0.5, 0.6818, 0.4688, 0.6818, 0.4688, 0.7273, 0.5, 0.7273, 0.5, 0.7273, 0.4688, 0.7273, 0.4688, 0.7727, 0.5, 0.7727, 0.5, 0.7727, 0.4688, 0.7727, 0.4688, 0.8182, 0.5, 0.8182, 0.5, 0.8182, 0.4688, 0.8182, 0.4688, 0.8636, 0.5, 0.8636, 0.5, 0.8636, 0.4688, 0.8636, 0.4687, 0.9091, 0.5, 0.9091, 0.625, 0.9091, 0.625, 0.9091, 0.6562, 0.9091, 0.6562, 0.9091, 0.5312, 0.5, 0.5, 0.5, 0.5, 0.5455, 0.5312, 0.5455, 0.5312, 0.5455, 0.5, 0.5455, 0.5, 0.5909, 0.5312, 0.5909, 0.5312, 0.6364, 0.5, 0.6364, 0.5, 0.6818, 0.5312, 0.6818, 0.5312, 0.6818, 0.5, 0.6818, 0.5, 0.7273, 0.5312, 0.7273, 0.5312, 0.7273, 0.5, 0.7273, 0.5, 0.7727, 0.5312, 0.7727, 0.5312, 0.7727, 0.5, 0.7727, 0.5, 0.8182, 0.5312, 0.8182, 0.5312, 0.8182, 0.5, 0.8182, 0.5, 0.8636, 0.5312, 0.8636, 0.5312, 0.8636, 0.5, 0.8636, 0.5, 0.9091, 0.5312, 0.9091, 0.375, 0.9091, 0.375, 0.9091, 0.4062, 0.9091, 0.4062, 0.9091, 0.5625, 0.5, 0.5312, 0.5, 0.5312, 0.5455, 0.5625, 0.5455, 0.5625, 0.5455, 0.5312, 0.5455, 0.5312, 0.5909, 0.5625, 0.5909, 0.5625, 0.6364, 0.5312, 0.6364, 0.5312, 0.6818, 0.5625, 0.6818, 0.5625, 0.6818, 0.5312, 0.6818, 0.5312, 0.7273, 0.5625, 0.7273, 0.5625, 0.7273, 0.5312, 0.7273, 0.5312, 0.7727, 0.5625, 0.7727, 0.5625, 0.7727, 0.5312, 0.7727, 0.5312, 0.8182, 0.5625, 0.8182, 0.5625, 0.8182, 0.5312, 0.8182, 0.5312, 0.8636, 0.5625, 0.8636, 0.5625, 0.8636, 0.5312, 0.8636, 0.5312, 0.9091, 0.5625, 0.9091, 0.375, 0.9091, 0.375, 0.9091, 0.4062, 0.9091, 0.4062, 0.9091, 0.5938, 0.5, 0.5625, 0.5, 0.5625, 0.5455, 0.5938, 0.5455, 0.5938, 0.5455, 0.5625, 0.5455, 0.5625, 0.5909, 0.5938, 0.5909, 0.5938, 0.6364, 0.5625, 0.6364, 0.5625, 0.6818, 0.5938, 0.6818, 0.5938, 0.6818, 0.5625, 0.6818, 0.5625, 0.7273, 0.5938, 0.7273, 0.5938, 0.7273, 0.5625, 0.7273, 0.5625, 0.7727, 0.5938, 0.7727, 0.5938, 0.7727, 0.5625, 0.7727, 0.5625, 0.8182, 0.5937, 0.8182, 0.5937, 0.8182, 0.5625, 0.8182, 0.5625, 0.8636, 0.5937, 0.8636, 0.5937, 0.8636, 0.5625, 0.8636, 0.5625, 0.9091, 0.5937, 0.9091, 0.875, 0.9091, 0.875, 0.9091, 0.9062, 0.9091, 0.9062, 0.9091, 0.625, 0.5, 0.5938, 0.5, 0.5938, 0.5455, 0.625, 0.5455, 0.625, 0.5455, 0.5938, 0.5455, 0.5938, 0.5909, 0.625, 0.5909, 0.625, 0.6364, 0.5938, 0.6364, 0.5938, 0.6818, 0.625, 0.6818, 0.625, 0.6818, 0.5938, 0.6818, 0.5938, 0.7273, 0.625, 0.7273, 0.625, 0.7273, 0.5938, 0.7273, 0.5938, 0.7727, 0.625, 0.7727, 0.625, 0.7727, 0.5938, 0.7727, 0.5937, 0.8182, 0.625, 0.8182, 0.625, 0.8182, 0.5937, 0.8182, 0.5937, 0.8636, 0.625, 0.8636, 0.625, 0.8636, 0.5937, 0.8636, 0.5937, 0.9091, 0.625, 0.9091, 0.4062, 0.9091, 0.4062, 0.9091, 0.4375, 0.9091, 0.4375, 0.9091, 0.6562, 0.5, 0.625, 0.5, 0.625, 0.5455, 0.6562, 0.5455, 0.6562, 0.5455, 0.625, 0.5455, 0.625, 0.5909, 0.6562, 0.5909, 0.6563, 0.6364, 0.625, 0.6364, 0.625, 0.6818, 0.6563, 0.6818, 0.6563, 0.6818, 0.625, 0.6818, 0.625, 0.7273, 0.6562, 0.7273, 0.6562, 0.7273, 0.625, 0.7273, 0.625, 0.7727, 0.6562, 0.7727, 0.6562, 0.7727, 0.625, 0.7727, 0.625, 0.8182, 0.6562, 0.8182, 0.6562, 0.8182, 0.625, 0.8182, 0.625, 0.8636, 0.6562, 0.8636, 0.6562, 0.8636, 0.625, 0.8636, 0.625, 0.9091, 0.6562, 0.9091, 0.9062, 0.9091, 0.9062, 0.9091, 0.9375, 0.9091, 0.9375, 0.9091, 0.6875, 0.5, 0.6562, 0.5, 0.6562, 0.5455, 0.6875, 0.5455, 0.6875, 0.5455, 0.6562, 0.5455, 0.6562, 0.5909, 0.6875, 0.5909, 0.6875, 0.6364, 0.6563, 0.6364, 0.6563, 0.6818, 0.6875, 0.6818, 0.6875, 0.6818, 0.6563, 0.6818, 0.6562, 0.7273, 0.6875, 0.7273, 0.6875, 0.7273, 0.6562, 0.7273, 0.6562, 0.7727, 0.6875, 0.7727, 0.6875, 0.7727, 0.6562, 0.7727, 0.6562, 0.8182, 0.6875, 0.8182, 0.6875, 0.8182, 0.6562, 0.8182, 0.6562, 0.8636, 0.6875, 0.8636, 0.6875, 0.8636, 0.6562, 0.8636, 0.6562, 0.9091, 0.6875, 0.9091, 0.4375, 0.9091, 0.4375, 0.9091, 0.4687, 0.9091, 0.4687, 0.9091, 0.7188, 0.5, 0.6875, 0.5, 0.6875, 0.5455, 0.7188, 0.5455, 0.7188, 0.5455, 0.6875, 0.5455, 0.6875, 0.5909, 0.7188, 0.5909, 0.7188, 0.6364, 0.6875, 0.6364, 0.6875, 0.6818, 0.7188, 0.6818, 0.7188, 0.6818, 0.6875, 0.6818, 0.6875, 0.7273, 0.7188, 0.7273, 0.7188, 0.7273, 0.6875, 0.7273, 0.6875, 0.7727, 0.7188, 0.7727, 0.7188, 0.7727, 0.6875, 0.7727, 0.6875, 0.8182, 0.7187, 0.8182, 0.7187, 0.8182, 0.6875, 0.8182, 0.6875, 0.8636, 0.7187, 0.8636, 0.7187, 0.8636, 0.6875, 0.8636, 0.6875, 0.9091, 0.7187, 0.9091, 0.9375, 0.9091, 0.9375, 0.9091, 0.9688, 0.9091, 0.9688, 0.9091, 0.75, 0.5, 0.7188, 0.5, 0.7188, 0.5455, 0.75, 0.5455, 0.75, 0.5455, 0.7188, 0.5455, 0.7188, 0.5909, 0.75, 0.5909, 0.75, 0.6364, 0.7188, 0.6364, 0.7188, 0.6818, 0.75, 0.6818, 0.75, 0.6818, 0.7188, 0.6818, 0.7188, 0.7273, 0.75, 0.7273, 0.75, 0.7273, 0.7188, 0.7273, 0.7188, 0.7727, 0.75, 0.7727, 0.75, 0.7727, 0.7188, 0.7727, 0.7187, 0.8182, 0.75, 0.8182, 0.75, 0.8182, 0.7187, 0.8182, 0.7187, 0.8636, 0.75, 0.8636, 0.75, 0.8636, 0.7187, 0.8636, 0.7187, 0.9091, 0.75, 0.9091, 0.4687, 0.9091, 0.4687, 0.9091, 0.5, 0.9091, 0.5, 0.9091, 0.7812, 0.5, 0.75, 0.5, 0.75, 0.5455, 0.7812, 0.5455, 0.7812, 0.5455, 0.75, 0.5455, 0.75, 0.5909, 0.7812, 0.5909, 0.7812, 0.6364, 0.75, 0.6364, 0.75, 0.6818, 0.7812, 0.6818, 0.7812, 0.6818, 0.75, 0.6818, 0.75, 0.7273, 0.7812, 0.7273, 0.7812, 0.7273, 0.75, 0.7273, 0.75, 0.7727, 0.7813, 0.7727, 0.7813, 0.7727, 0.75, 0.7727, 0.75, 0.8182, 0.7813, 0.8182, 0.7813, 0.8182, 0.75, 0.8182, 0.75, 0.8636, 0.7813, 0.8636, 0.7813, 0.8636, 0.75, 0.8636, 0.75, 0.9091, 0.7812, 0.9091, 0.9688, 0.9091, 0.9688, 0.9091, 1.0, 0.9091, 1.0, 0.9091, 0.8125, 0.5, 0.7812, 0.5, 0.7812, 0.5455, 0.8125, 0.5455, 0.8125, 0.5455, 0.7812, 0.5455, 0.7812, 0.5909, 0.8125, 0.5909, 0.8125, 0.6364, 0.7812, 0.6364, 0.7812, 0.6818, 0.8125, 0.6818, 0.8125, 0.6818, 0.7812, 0.6818, 0.7812, 0.7273, 0.8125, 0.7273, 0.8125, 0.7273, 0.7812, 0.7273, 0.7813, 0.7727, 0.8125, 0.7727, 0.8125, 0.7727, 0.7813, 0.7727, 0.7813, 0.8182, 0.8125, 0.8182, 0.8125, 0.8182, 0.7813, 0.8182, 0.7813, 0.8636, 0.8125, 0.8636, 0.8125, 0.8636, 0.7813, 0.8636, 0.7812, 0.9091, 0.8125, 0.9091, 0.0, 0.9091, 0.0, 0.9091, 0.03125, 0.9091, 0.03125, 0.9091, 0.8438, 0.5, 0.8125, 0.5, 0.8125, 0.5455, 0.8438, 0.5455, 0.8438, 0.5455, 0.8125, 0.5455, 0.8125, 0.5909, 0.8437, 0.5909, 0.8438, 0.6364, 0.8125, 0.6364, 0.8125, 0.6818, 0.8438, 0.6818, 0.8438, 0.6818, 0.8125, 0.6818, 0.8125, 0.7273, 0.8438, 0.7273, 0.8438, 0.7273, 0.8125, 0.7273, 0.8125, 0.7727, 0.8438, 0.7727, 0.8438, 0.7727, 0.8125, 0.7727, 0.8125, 0.8182, 0.8438, 0.8182, 0.8438, 0.8182, 0.8125, 0.8182, 0.8125, 0.8636, 0.8438, 0.8636, 0.8438, 0.8636, 0.8125, 0.8636, 0.8125, 0.9091, 0.8438, 0.9091, 0.5937, 0.9091, 0.5937, 0.9091, 0.625, 0.9091, 0.625, 0.9091, 0.875, 0.5, 0.8438, 0.5, 0.8438, 0.5455, 0.875, 0.5455, 0.875, 0.5455, 0.8438, 0.5455, 0.8437, 0.5909, 0.875, 0.5909, 0.875, 0.6364, 0.8438, 0.6364, 0.8438, 0.6818, 0.875, 0.6818, 0.875, 0.6818, 0.8438, 0.6818, 0.8438, 0.7273, 0.875, 0.7273, 0.875, 0.7273, 0.8438, 0.7273, 0.8438, 0.7727, 0.875, 0.7727, 0.875, 0.7727, 0.8438, 0.7727, 0.8438, 0.8182, 0.875, 0.8182, 0.875, 0.8182, 0.8438, 0.8182, 0.8438, 0.8636, 0.875, 0.8636, 0.875, 0.8636, 0.8438, 0.8636, 0.8438, 0.9091, 0.875, 0.9091, 0.09375, 0.9091, 0.09375, 0.9091, 0.125, 0.9091, 0.125, 0.9091, 0.9062, 0.5, 0.875, 0.5, 0.875, 0.5455, 0.9062, 0.5455, 0.9062, 0.5455, 0.875, 0.5455, 0.875, 0.5909, 0.9062, 0.5909, 0.9062, 0.6364, 0.875, 0.6364, 0.875, 0.6818, 0.9062, 0.6818, 0.9062, 0.6818, 0.875, 0.6818, 0.875, 0.7273, 0.9062, 0.7273, 0.9062, 0.7273, 0.875, 0.7273, 0.875, 0.7727, 0.9062, 0.7727, 0.9062, 0.7727, 0.875, 0.7727, 0.875, 0.8182, 0.9062, 0.8182, 0.9062, 0.8182, 0.875, 0.8182, 0.875, 0.8636, 0.9062, 0.8636, 0.9062, 0.8636, 0.875, 0.8636, 0.875, 0.9091, 0.9062, 0.9091, 0.5625, 0.9091, 0.5625, 0.9091, 0.5937, 0.9091, 0.5937, 0.9091, 0.9375, 0.5, 0.9062, 0.5, 0.9062, 0.5455, 0.9375, 0.5455, 0.9375, 0.5455, 0.9062, 0.5455, 0.9062, 0.5909, 0.9375, 0.5909, 0.9375, 0.6364, 0.9062, 0.6364, 0.9062, 0.6818, 0.9375, 0.6818, 0.9375, 0.6818, 0.9062, 0.6818, 0.9062, 0.7273, 0.9375, 0.7273, 0.9375, 0.7273, 0.9062, 0.7273, 0.9062, 0.7727, 0.9375, 0.7727, 0.9375, 0.7727, 0.9062, 0.7727, 0.9062, 0.8182, 0.9375, 0.8182, 0.9375, 0.8182, 0.9062, 0.8182, 0.9062, 0.8636, 0.9375, 0.8636, 0.9375, 0.8636, 0.9062, 0.8636, 0.9062, 0.9091, 0.9375, 0.9091, 0.0625, 0.9091, 0.0625, 0.9091, 0.09375, 0.9091, 0.09375, 0.9091, 0.9688, 0.5, 0.9375, 0.5, 0.9375, 0.5455, 0.9688, 0.5455, 0.9688, 0.5455, 0.9375, 0.5455, 0.9375, 0.5909, 0.9688, 0.5909, 0.9688, 0.6364, 0.9375, 0.6364, 0.9375, 0.6818, 0.9687, 0.6818, 0.9687, 0.6818, 0.9375, 0.6818, 0.9375, 0.7273, 0.9687, 0.7273, 0.9687, 0.7273, 0.9375, 0.7273, 0.9375, 0.7727, 0.9687, 0.7727, 0.9687, 0.7727, 0.9375, 0.7727, 0.9375, 0.8182, 0.9688, 0.8182, 0.9688, 0.8182, 0.9375, 0.8182, 0.9375, 0.8636, 0.9688, 0.8636, 0.9688, 0.8636, 0.9375, 0.8636, 0.9375, 0.9091, 0.9688, 0.9091, 0.5312, 0.9091, 0.5312, 0.9091, 0.5625, 0.9091, 0.5625, 0.9091, 1.0, 0.5, 0.9688, 0.5, 0.9688, 0.5455, 1.0, 0.5455, 1.0, 0.5455, 0.9688, 0.5455, 0.9688, 0.5909, 1.0, 0.5909, 1.0, 0.6364, 0.9688, 0.6364, 0.9687, 0.6818, 1.0, 0.6818, 1.0, 0.6818, 0.9687, 0.6818, 0.9687, 0.7273, 1.0, 0.7273, 1.0, 0.7273, 0.9687, 0.7273, 0.9687, 0.7727, 1.0, 0.7727, 1.0, 0.7727, 0.9687, 0.7727, 0.9688, 0.8182, 1.0, 0.8182, 1.0, 0.8182, 0.9688, 0.8182, 0.9688, 0.8636, 1.0, 0.8636, 1.0, 0.8636, 0.9688, 0.8636, 0.9688, 0.9091, 1.0, 0.9091, 0.75, 0.9091, 0.75, 0.9091, 0.7812, 0.9091, 0.7812, 0.9091, 1.0, 0.5909, 0.9688, 0.5909, 0.9688, 0.6364, 1.0, 0.6364, 0.9688, 0.5909, 0.9375, 0.5909, 0.9375, 0.6364, 0.9688, 0.6364, 0.9375, 0.5909, 0.9062, 0.5909, 0.9062, 0.6364, 0.9375, 0.6364, 0.9062, 0.5909, 0.875, 0.5909, 0.875, 0.6364, 0.9062, 0.6364, 0.875, 0.5909, 0.8437, 0.5909, 0.8438, 0.6364, 0.875, 0.6364, 0.8437, 0.5909, 0.8125, 0.5909, 0.8125, 0.6364, 0.8438, 0.6364, 0.8125, 0.5909, 0.7812, 0.5909, 0.7812, 0.6364, 0.8125, 0.6364, 0.7812, 0.5909, 0.75, 0.5909, 0.75, 0.6364, 0.7812, 0.6364, 0.75, 0.5909, 0.7188, 0.5909, 0.7188, 0.6364, 0.75, 0.6364, 0.7188, 0.5909, 0.6875, 0.5909, 0.6875, 0.6364, 0.7188, 0.6364, 0.6875, 0.5909, 0.6562, 0.5909, 0.6563, 0.6364, 0.6875, 0.6364, 0.6562, 0.5909, 0.625, 0.5909, 0.625, 0.6364, 0.6563, 0.6364, 0.625, 0.5909, 0.5938, 0.5909, 0.5938, 0.6364, 0.625, 0.6364, 0.5938, 0.5909, 0.5625, 0.5909, 0.5625, 0.6364, 0.5938, 0.6364, 0.5625, 0.5909, 0.5312, 0.5909, 0.5312, 0.6364, 0.5625, 0.6364, 0.5312, 0.5909, 0.5, 0.5909, 0.5, 0.6364, 0.5312, 0.6364, 0.5, 0.5909, 0.4688, 0.5909, 0.4688, 0.6364, 0.5, 0.6364, 0.4688, 0.5909, 0.4375, 0.5909, 0.4375, 0.6364, 0.4688, 0.6364, 0.4375, 0.5909, 0.4062, 0.5909, 0.4063, 0.6364, 0.4375, 0.6364, 0.4062, 0.5909, 0.375, 0.5909, 0.375, 0.6364, 0.4063, 0.6364, 0.375, 0.5909, 0.3437, 0.5909, 0.3437, 0.6364, 0.375, 0.6364, 0.3437, 0.5909, 0.3125, 0.5909, 0.3125, 0.6364, 0.3437, 0.6364, 0.3125, 0.5909, 0.2812, 0.5909, 0.2812, 0.6364, 0.3125, 0.6364, 0.2812, 0.5909, 0.25, 0.5909, 0.25, 0.6364, 0.2812, 0.6364, 0.25, 0.5909, 0.2187, 0.5909, 0.2187, 0.6364, 0.25, 0.6364, 0.2187, 0.5909, 0.1875, 0.5909, 0.1875, 0.6364, 0.2187, 0.6364, 0.1875, 0.5909, 0.1562, 0.5909, 0.1562, 0.6364, 0.1875, 0.6364, 0.1562, 0.5909, 0.125, 0.5909, 0.125, 0.6364, 0.1562, 0.6364, 0.125, 0.5909, 0.09375, 0.5909, 0.09375, 0.6364, 0.125, 0.6364, 0.09375, 0.5909, 0.0625, 0.5909, 0.0625, 0.6364, 0.09375, 0.6364, 0.0625, 0.5909, 0.03125, 0.5909, 0.03125, 0.6364, 0.0625, 0.6364, 0.03125, 0.5909, 0.0, 0.5909, 0.0, 0.6364, 0.03125, 0.6364, 0.5, 0.9091, 0.5312, 0.9091, 0.5312, 0.9091, 0.5, 0.9091, 0.2812, 0.9091, 0.3125, 0.9091, 0.3125, 0.9091, 0.2812, 0.9091, 0.7812, 0.9091, 0.8125, 0.9091, 0.8125, 0.9091, 0.7812, 0.9091, 0.3125, 0.9091, 0.3438, 0.9091, 0.3438, 0.9091, 0.3125, 0.9091, 0.8125, 0.9091, 0.8438, 0.9091, 0.8438, 0.9091, 0.8125, 0.9091, 0.3438, 0.9091, 0.375, 0.9091, 0.375, 0.9091, 0.3438, 0.9091, 0.8438, 0.9091, 0.875, 0.9091, 0.875, 0.9091, 0.8438, 0.9091, 0.125, 0.9091, 0.1562, 0.9091, 0.1562, 0.9091, 0.125, 0.9091, 0.7187, 0.9091, 0.75, 0.9091, 0.75, 0.9091, 0.7187, 0.9091, 0.2187, 0.9091, 0.25, 0.9091, 0.25, 0.9091, 0.2187, 0.9091, 0.6875, 0.9091, 0.7187, 0.9091, 0.7187, 0.9091, 0.6875, 0.9091, 0.1875, 0.9091, 0.2187, 0.9091, 0.2187, 0.9091, 0.1875, 0.9091, 0.6562, 0.9091, 0.6875, 0.9091, 0.6875, 0.9091, 0.6562, 0.9091, 0.1562, 0.9091, 0.1875, 0.9091, 0.1875, 0.9091, 0.1562, 0.9091, 0.625, 0.9091, 0.6562, 0.9091, 0.6562, 0.9091, 0.625, 0.9091, 0.25, 0.9091, 0.2812, 0.9091, 0.2812, 0.9091, 0.25, 0.9091, 0.5, 0.9091, 0.5312, 0.9091, 0.5312, 0.9091, 0.5, 0.9091, 0.75, 0.9091, 0.7812, 0.9091, 0.7812, 0.9091, 0.75, 0.9091, 0.03125, 0.9091, 0.0625, 0.9091, 0.0625, 0.9091, 0.03125, 0.9091, 0.2812, 0.9091, 0.3125, 0.9091, 0.3125, 0.9091, 0.2812, 0.9091, 0.5312, 0.9091, 0.5625, 0.9091, 0.5625, 0.9091, 0.5312, 0.9091, 0.7812, 0.9091, 0.8125, 0.9091, 0.8125, 0.9091, 0.7812, 0.9091, 0.0625, 0.9091, 0.09375, 0.9091, 0.09375, 0.9091, 0.0625, 0.9091, 0.3125, 0.9091, 0.3438, 0.9091, 0.3438, 0.9091, 0.3125, 0.9091, 0.5625, 0.9091, 0.5937, 0.9091, 0.5937, 0.9091, 0.5625, 0.9091, 0.8125, 0.9091, 0.8438, 0.9091, 0.8438, 0.9091, 0.8125, 0.9091, 0.09375, 0.9091, 0.125, 0.9091, 0.125, 0.9091, 0.09375, 0.9091, 0.3438, 0.9091, 0.375, 0.9091, 0.375, 0.9091, 0.3438, 0.9091, 0.5937, 0.9091, 0.625, 0.9091, 0.625, 0.9091, 0.5937, 0.9091, 0.8438, 0.9091, 0.875, 0.9091, 0.875, 0.9091, 0.8438, 0.9091, 0.0, 0.9091, 0.03125, 0.9091, 0.03125, 0.9091, 0.0, 0.9091, 0.25, 0.9091, 0.2812, 0.9091, 0.2812, 0.9091, 0.25, 0.9091, 0.75, 0.49, 0.7968, 0.4854, 0.8418, 0.4717, 0.8833, 0.4496, 0.9197, 0.4197, 0.9496, 0.3833, 0.9717, 0.3418, 0.9854, 0.2968, 0.99, 0.25, 0.9854, 0.2032, 0.9717, 0.1582, 0.9496, 0.1167, 0.9197, 0.08029, 0.8833, 0.05045, 0.8418, 0.02827, 0.7968, 0.01461, 0.75, 0.01, 0.7032, 0.01461, 0.6582, 0.02827, 0.6167, 0.05045, 0.5803, 0.08029, 0.5504, 0.1167, 0.5283, 0.1582, 0.5146, 0.2032, 0.51, 0.25, 0.5146, 0.2968, 0.5283, 0.3418, 0.5504, 0.3833, 0.5803, 0.4197, 0.6167, 0.4496, 0.6582, 0.4717, 0.7032, 0.4854, 0.03125, 0.5, 0.03125, 0.5455, 0.0, 0.5455, 0.0, 0.5, 0.03125, 0.5455, 0.03125, 0.5909, 0.0, 0.5909, 0.0, 0.5455, 0.03125, 0.6364, 0.03125, 0.6818, 0.0, 0.6818, 0.0, 0.6364, 0.03125, 0.6818, 0.03125, 0.7273, 0.0, 0.7273, 0.0, 0.6818, 0.03125, 0.7273, 0.03125, 0.7727, 0.0, 0.7727, 0.0, 0.7273, 0.03125, 0.7727, 0.03125, 0.8182, 0.0, 0.8182, 0.0, 0.7727, 0.03125, 0.8182, 0.03125, 0.8636, 0.0, 0.8636, 0.0, 0.8182, 0.03125, 0.8636, 0.03125, 0.9091, 0.0, 0.9091, 0.0, 0.8636, 0.03125, 0.9091, 0.0625, 0.9091, 0.0625, 0.9091, 0.03125, 0.9091, 0.0625, 0.5, 0.0625, 0.5455, 0.03125, 0.5455, 0.03125, 0.5, 0.0625, 0.5455, 0.0625, 0.5909, 0.03125, 0.5909, 0.03125, 0.5455, 0.0625, 0.6364, 0.0625, 0.6818, 0.03125, 0.6818, 0.03125, 0.6364, 0.0625, 0.6818, 0.0625, 0.7273, 0.03125, 0.7273, 0.03125, 0.6818, 0.0625, 0.7273, 0.0625, 0.7727, 0.03125, 0.7727, 0.03125, 0.7273, 0.0625, 0.7727, 0.0625, 0.8182, 0.03125, 0.8182, 0.03125, 0.7727, 0.0625, 0.8182, 0.0625, 0.8636, 0.03125, 0.8636, 0.03125, 0.8182, 0.0625, 0.8636, 0.0625, 0.9091, 0.03125, 0.9091, 0.03125, 0.8636, 0.125, 0.9091, 0.1562, 0.9091, 0.1562, 0.9091, 0.125, 0.9091, 0.09375, 0.5, 0.09375, 0.5455, 0.0625, 0.5455, 0.0625, 0.5, 0.09375, 0.5455, 0.09375, 0.5909, 0.0625, 0.5909, 0.0625, 0.5455, 0.09375, 0.6364, 0.09375, 0.6818, 0.0625, 0.6818, 0.0625, 0.6364, 0.09375, 0.6818, 0.09375, 0.7273, 0.0625, 0.7273, 0.0625, 0.6818, 0.09375, 0.7273, 0.09375, 0.7727, 0.0625, 0.7727, 0.0625, 0.7273, 0.09375, 0.7727, 0.09375, 0.8182, 0.0625, 0.8182, 0.0625, 0.7727, 0.09375, 0.8182, 0.09375, 0.8636, 0.0625, 0.8636, 0.0625, 0.8182, 0.09375, 0.8636, 0.09375, 0.9091, 0.0625, 0.9091, 0.0625, 0.8636, 0.9688, 0.9091, 1.0, 0.9091, 1.0, 0.9091, 0.9688, 0.9091, 0.125, 0.5, 0.125, 0.5455, 0.09375, 0.5455, 0.09375, 0.5, 0.125, 0.5455, 0.125, 0.5909, 0.09375, 0.5909, 0.09375, 0.5455, 0.125, 0.6364, 0.125, 0.6818, 0.09375, 0.6818, 0.09375, 0.6364, 0.125, 0.6818, 0.125, 0.7273, 0.09375, 0.7273, 0.09375, 0.6818, 0.125, 0.7273, 0.125, 0.7727, 0.09375, 0.7727, 0.09375, 0.7273, 0.125, 0.7727, 0.125, 0.8182, 0.09375, 0.8182, 0.09375, 0.7727, 0.125, 0.8182, 0.125, 0.8636, 0.09375, 0.8636, 0.09375, 0.8182, 0.125, 0.8636, 0.125, 0.9091, 0.09375, 0.9091, 0.09375, 0.8636, 0.7187, 0.9091, 0.75, 0.9091, 0.75, 0.9091, 0.7187, 0.9091, 0.1562, 0.5, 0.1562, 0.5455, 0.125, 0.5455, 0.125, 0.5, 0.1562, 0.5455, 0.1562, 0.5909, 0.125, 0.5909, 0.125, 0.5455, 0.1562, 0.6364, 0.1562, 0.6818, 0.125, 0.6818, 0.125, 0.6364, 0.1562, 0.6818, 0.1562, 0.7273, 0.125, 0.7273, 0.125, 0.6818, 0.1562, 0.7273, 0.1562, 0.7727, 0.125, 0.7727, 0.125, 0.7273, 0.1562, 0.7727, 0.1562, 0.8182, 0.125, 0.8182, 0.125, 0.7727, 0.1562, 0.8182, 0.1562, 0.8636, 0.125, 0.8636, 0.125, 0.8182, 0.1562, 0.8636, 0.1562, 0.9091, 0.125, 0.9091, 0.125, 0.8636, 0.4687, 0.9091, 0.5, 0.9091, 0.5, 0.9091, 0.4687, 0.9091, 0.1875, 0.5, 0.1875, 0.5455, 0.1562, 0.5455, 0.1562, 0.5, 0.1875, 0.5455, 0.1875, 0.5909, 0.1562, 0.5909, 0.1562, 0.5455, 0.1875, 0.6364, 0.1875, 0.6818, 0.1562, 0.6818, 0.1562, 0.6364, 0.1875, 0.6818, 0.1875, 0.7273, 0.1562, 0.7273, 0.1562, 0.6818, 0.1875, 0.7273, 0.1875, 0.7727, 0.1562, 0.7727, 0.1562, 0.7273, 0.1875, 0.7727, 0.1875, 0.8182, 0.1562, 0.8182, 0.1562, 0.7727, 0.1875, 0.8182, 0.1875, 0.8636, 0.1562, 0.8636, 0.1562, 0.8182, 0.1875, 0.8636, 0.1875, 0.9091, 0.1562, 0.9091, 0.1562, 0.8636, 0.2187, 0.9091, 0.25, 0.9091, 0.25, 0.9091, 0.2187, 0.9091, 0.2188, 0.5, 0.2188, 0.5455, 0.1875, 0.5455, 0.1875, 0.5, 0.2188, 0.5455, 0.2187, 0.5909, 0.1875, 0.5909, 0.1875, 0.5455, 0.2187, 0.6364, 0.2187, 0.6818, 0.1875, 0.6818, 0.1875, 0.6364, 0.2187, 0.6818, 0.2187, 0.7273, 0.1875, 0.7273, 0.1875, 0.6818, 0.2187, 0.7273, 0.2187, 0.7727, 0.1875, 0.7727, 0.1875, 0.7273, 0.2187, 0.7727, 0.2187, 0.8182, 0.1875, 0.8182, 0.1875, 0.7727, 0.2187, 0.8182, 0.2187, 0.8636, 0.1875, 0.8636, 0.1875, 0.8182, 0.2187, 0.8636, 0.2187, 0.9091, 0.1875, 0.9091, 0.1875, 0.8636, 0.9375, 0.9091, 0.9688, 0.9091, 0.9688, 0.9091, 0.9375, 0.9091, 0.25, 0.5, 0.25, 0.5455, 0.2188, 0.5455, 0.2188, 0.5, 0.25, 0.5455, 0.25, 0.5909, 0.2187, 0.5909, 0.2188, 0.5455, 0.25, 0.6364, 0.25, 0.6818, 0.2187, 0.6818, 0.2187, 0.6364, 0.25, 0.6818, 0.25, 0.7273, 0.2187, 0.7273, 0.2187, 0.6818, 0.25, 0.7273, 0.25, 0.7727, 0.2187, 0.7727, 0.2187, 0.7273, 0.25, 0.7727, 0.25, 0.8182, 0.2187, 0.8182, 0.2187, 0.7727, 0.25, 0.8182, 0.25, 0.8636, 0.2187, 0.8636, 0.2187, 0.8182, 0.25, 0.8636, 0.25, 0.9091, 0.2187, 0.9091, 0.2187, 0.8636, 0.6875, 0.9091, 0.7187, 0.9091, 0.7187, 0.9091, 0.6875, 0.9091, 0.2812, 0.5, 0.2812, 0.5455, 0.25, 0.5455, 0.25, 0.5, 0.2812, 0.5455, 0.2812, 0.5909, 0.25, 0.5909, 0.25, 0.5455, 0.2812, 0.6364, 0.2812, 0.6818, 0.25, 0.6818, 0.25, 0.6364, 0.2812, 0.6818, 0.2812, 0.7273, 0.25, 0.7273, 0.25, 0.6818, 0.2812, 0.7273, 0.2812, 0.7727, 0.25, 0.7727, 0.25, 0.7273, 0.2812, 0.7727, 0.2812, 0.8182, 0.25, 0.8182, 0.25, 0.7727, 0.2812, 0.8182, 0.2812, 0.8636, 0.25, 0.8636, 0.25, 0.8182, 0.2812, 0.8636, 0.2812, 0.9091, 0.25, 0.9091, 0.25, 0.8636, 0.4375, 0.9091, 0.4687, 0.9091, 0.4687, 0.9091, 0.4375, 0.9091, 0.3125, 0.5, 0.3125, 0.5455, 0.2812, 0.5455, 0.2812, 0.5, 0.3125, 0.5455, 0.3125, 0.5909, 0.2812, 0.5909, 0.2812, 0.5455, 0.3125, 0.6364, 0.3125, 0.6818, 0.2812, 0.6818, 0.2812, 0.6364, 0.3125, 0.6818, 0.3125, 0.7273, 0.2812, 0.7273, 0.2812, 0.6818, 0.3125, 0.7273, 0.3125, 0.7727, 0.2812, 0.7727, 0.2812, 0.7273, 0.3125, 0.7727, 0.3125, 0.8182, 0.2812, 0.8182, 0.2812, 0.7727, 0.3125, 0.8182, 0.3125, 0.8636, 0.2812, 0.8636, 0.2812, 0.8182, 0.3125, 0.8636, 0.3125, 0.9091, 0.2812, 0.9091, 0.2812, 0.8636, 0.1875, 0.9091, 0.2187, 0.9091, 0.2187, 0.9091, 0.1875, 0.9091, 0.3438, 0.5, 0.3438, 0.5455, 0.3125, 0.5455, 0.3125, 0.5, 0.3438, 0.5455, 0.3437, 0.5909, 0.3125, 0.5909, 0.3125, 0.5455, 0.3437, 0.6364, 0.3437, 0.6818, 0.3125, 0.6818, 0.3125, 0.6364, 0.3437, 0.6818, 0.3437, 0.7273, 0.3125, 0.7273, 0.3125, 0.6818, 0.3437, 0.7273, 0.3438, 0.7727, 0.3125, 0.7727, 0.3125, 0.7273, 0.3438, 0.7727, 0.3438, 0.8182, 0.3125, 0.8182, 0.3125, 0.7727, 0.3438, 0.8182, 0.3438, 0.8636, 0.3125, 0.8636, 0.3125, 0.8182, 0.3438, 0.8636, 0.3438, 0.9091, 0.3125, 0.9091, 0.3125, 0.8636, 0.9062, 0.9091, 0.9375, 0.9091, 0.9375, 0.9091, 0.9062, 0.9091, 0.375, 0.5, 0.375, 0.5455, 0.3438, 0.5455, 0.3438, 0.5, 0.375, 0.5455, 0.375, 0.5909, 0.3437, 0.5909, 0.3438, 0.5455, 0.375, 0.6364, 0.375, 0.6818, 0.3437, 0.6818, 0.3437, 0.6364, 0.375, 0.6818, 0.375, 0.7273, 0.3437, 0.7273, 0.3437, 0.6818, 0.375, 0.7273, 0.375, 0.7727, 0.3438, 0.7727, 0.3437, 0.7273, 0.375, 0.7727, 0.375, 0.8182, 0.3438, 0.8182, 0.3438, 0.7727, 0.375, 0.8182, 0.375, 0.8636, 0.3438, 0.8636, 0.3438, 0.8182, 0.375, 0.8636, 0.375, 0.9091, 0.3438, 0.9091, 0.3438, 0.8636, 0.6562, 0.9091, 0.6875, 0.9091, 0.6875, 0.9091, 0.6562, 0.9091, 0.4062, 0.5, 0.4062, 0.5455, 0.375, 0.5455, 0.375, 0.5, 0.4062, 0.5455, 0.4062, 0.5909, 0.375, 0.5909, 0.375, 0.5455, 0.4063, 0.6364, 0.4063, 0.6818, 0.375, 0.6818, 0.375, 0.6364, 0.4063, 0.6818, 0.4062, 0.7273, 0.375, 0.7273, 0.375, 0.6818, 0.4062, 0.7273, 0.4062, 0.7727, 0.375, 0.7727, 0.375, 0.7273, 0.4062, 0.7727, 0.4062, 0.8182, 0.375, 0.8182, 0.375, 0.7727, 0.4062, 0.8182, 0.4062, 0.8636, 0.375, 0.8636, 0.375, 0.8182, 0.4062, 0.8636, 0.4062, 0.9091, 0.375, 0.9091, 0.375, 0.8636, 0.4062, 0.9091, 0.4375, 0.9091, 0.4375, 0.9091, 0.4062, 0.9091, 0.4375, 0.5, 0.4375, 0.5455, 0.4062, 0.5455, 0.4062, 0.5, 0.4375, 0.5455, 0.4375, 0.5909, 0.4062, 0.5909, 0.4062, 0.5455, 0.4375, 0.6364, 0.4375, 0.6818, 0.4063, 0.6818, 0.4063, 0.6364, 0.4375, 0.6818, 0.4375, 0.7273, 0.4062, 0.7273, 0.4063, 0.6818, 0.4375, 0.7273, 0.4375, 0.7727, 0.4062, 0.7727, 0.4062, 0.7273, 0.4375, 0.7727, 0.4375, 0.8182, 0.4062, 0.8182, 0.4062, 0.7727, 0.4375, 0.8182, 0.4375, 0.8636, 0.4062, 0.8636, 0.4062, 0.8182, 0.4375, 0.8636, 0.4375, 0.9091, 0.4062, 0.9091, 0.4062, 0.8636, 0.1562, 0.9091, 0.1875, 0.9091, 0.1875, 0.9091, 0.1562, 0.9091, 0.4688, 0.5, 0.4688, 0.5455, 0.4375, 0.5455, 0.4375, 0.5, 0.4688, 0.5455, 0.4688, 0.5909, 0.4375, 0.5909, 0.4375, 0.5455, 0.4688, 0.6364, 0.4688, 0.6818, 0.4375, 0.6818, 0.4375, 0.6364, 0.4688, 0.6818, 0.4688, 0.7273, 0.4375, 0.7273, 0.4375, 0.6818, 0.4688, 0.7273, 0.4688, 0.7727, 0.4375, 0.7727, 0.4375, 0.7273, 0.4688, 0.7727, 0.4688, 0.8182, 0.4375, 0.8182, 0.4375, 0.7727, 0.4688, 0.8182, 0.4688, 0.8636, 0.4375, 0.8636, 0.4375, 0.8182, 0.4688, 0.8636, 0.4687, 0.9091, 0.4375, 0.9091, 0.4375, 0.8636, 0.875, 0.9091, 0.9062, 0.9091, 0.9062, 0.9091, 0.875, 0.9091, 0.5, 0.5, 0.5, 0.5455, 0.4688, 0.5455, 0.4688, 0.5, 0.5, 0.5455, 0.5, 0.5909, 0.4688, 0.5909, 0.4688, 0.5455, 0.5, 0.6364, 0.5, 0.6818, 0.4688, 0.6818, 0.4688, 0.6364, 0.5, 0.6818, 0.5, 0.7273, 0.4688, 0.7273, 0.4688, 0.6818, 0.5, 0.7273, 0.5, 0.7727, 0.4688, 0.7727, 0.4688, 0.7273, 0.5, 0.7727, 0.5, 0.8182, 0.4688, 0.8182, 0.4688, 0.7727, 0.5, 0.8182, 0.5, 0.8636, 0.4688, 0.8636, 0.4688, 0.8182, 0.5, 0.8636, 0.5, 0.9091, 0.4687, 0.9091, 0.4688, 0.8636, 0.625, 0.9091, 0.6562, 0.9091, 0.6562, 0.9091, 0.625, 0.9091, 0.5312, 0.5, 0.5312, 0.5455, 0.5, 0.5455, 0.5, 0.5, 0.5312, 0.5455, 0.5312, 0.5909, 0.5, 0.5909, 0.5, 0.5455, 0.5312, 0.6364, 0.5312, 0.6818, 0.5, 0.6818, 0.5, 0.6364, 0.5312, 0.6818, 0.5312, 0.7273, 0.5, 0.7273, 0.5, 0.6818, 0.5312, 0.7273, 0.5312, 0.7727, 0.5, 0.7727, 0.5, 0.7273, 0.5312, 0.7727, 0.5312, 0.8182, 0.5, 0.8182, 0.5, 0.7727, 0.5312, 0.8182, 0.5312, 0.8636, 0.5, 0.8636, 0.5, 0.8182, 0.5312, 0.8636, 0.5312, 0.9091, 0.5, 0.9091, 0.5, 0.8636, 0.375, 0.9091, 0.4062, 0.9091, 0.4062, 0.9091, 0.375, 0.9091, 0.5625, 0.5, 0.5625, 0.5455, 0.5312, 0.5455, 0.5312, 0.5, 0.5625, 0.5455, 0.5625, 0.5909, 0.5312, 0.5909, 0.5312, 0.5455, 0.5625, 0.6364, 0.5625, 0.6818, 0.5312, 0.6818, 0.5312, 0.6364, 0.5625, 0.6818, 0.5625, 0.7273, 0.5312, 0.7273, 0.5312, 0.6818, 0.5625, 0.7273, 0.5625, 0.7727, 0.5312, 0.7727, 0.5312, 0.7273, 0.5625, 0.7727, 0.5625, 0.8182, 0.5312, 0.8182, 0.5312, 0.7727, 0.5625, 0.8182, 0.5625, 0.8636, 0.5312, 0.8636, 0.5312, 0.8182, 0.5625, 0.8636, 0.5625, 0.9091, 0.5312, 0.9091, 0.5312, 0.8636, 0.375, 0.9091, 0.4062, 0.9091, 0.4062, 0.9091, 0.375, 0.9091, 0.5938, 0.5, 0.5938, 0.5455, 0.5625, 0.5455, 0.5625, 0.5, 0.5938, 0.5455, 0.5938, 0.5909, 0.5625, 0.5909, 0.5625, 0.5455, 0.5938, 0.6364, 0.5938, 0.6818, 0.5625, 0.6818, 0.5625, 0.6364, 0.5938, 0.6818, 0.5938, 0.7273, 0.5625, 0.7273, 0.5625, 0.6818, 0.5938, 0.7273, 0.5938, 0.7727, 0.5625, 0.7727, 0.5625, 0.7273, 0.5938, 0.7727, 0.5937, 0.8182, 0.5625, 0.8182, 0.5625, 0.7727, 0.5937, 0.8182, 0.5937, 0.8636, 0.5625, 0.8636, 0.5625, 0.8182, 0.5937, 0.8636, 0.5937, 0.9091, 0.5625, 0.9091, 0.5625, 0.8636, 0.875, 0.9091, 0.9062, 0.9091, 0.9062, 0.9091, 0.875, 0.9091, 0.625, 0.5, 0.625, 0.5455, 0.5938, 0.5455, 0.5938, 0.5, 0.625, 0.5455, 0.625, 0.5909, 0.5938, 0.5909, 0.5938, 0.5455, 0.625, 0.6364, 0.625, 0.6818, 0.5938, 0.6818, 0.5938, 0.6364, 0.625, 0.6818, 0.625, 0.7273, 0.5938, 0.7273, 0.5938, 0.6818, 0.625, 0.7273, 0.625, 0.7727, 0.5938, 0.7727, 0.5938, 0.7273, 0.625, 0.7727, 0.625, 0.8182, 0.5937, 0.8182, 0.5938, 0.7727, 0.625, 0.8182, 0.625, 0.8636, 0.5937, 0.8636, 0.5937, 0.8182, 0.625, 0.8636, 0.625, 0.9091, 0.5937, 0.9091, 0.5937, 0.8636, 0.4062, 0.9091, 0.4375, 0.9091, 0.4375, 0.9091, 0.4062, 0.9091, 0.6562, 0.5, 0.6562, 0.5455, 0.625, 0.5455, 0.625, 0.5, 0.6562, 0.5455, 0.6562, 0.5909, 0.625, 0.5909, 0.625, 0.5455, 0.6563, 0.6364, 0.6563, 0.6818, 0.625, 0.6818, 0.625, 0.6364, 0.6563, 0.6818, 0.6562, 0.7273, 0.625, 0.7273, 0.625, 0.6818, 0.6562, 0.7273, 0.6562, 0.7727, 0.625, 0.7727, 0.625, 0.7273, 0.6562, 0.7727, 0.6562, 0.8182, 0.625, 0.8182, 0.625, 0.7727, 0.6562, 0.8182, 0.6562, 0.8636, 0.625, 0.8636, 0.625, 0.8182, 0.6562, 0.8636, 0.6562, 0.9091, 0.625, 0.9091, 0.625, 0.8636, 0.9062, 0.9091, 0.9375, 0.9091, 0.9375, 0.9091, 0.9062, 0.9091, 0.6875, 0.5, 0.6875, 0.5455, 0.6562, 0.5455, 0.6562, 0.5, 0.6875, 0.5455, 0.6875, 0.5909, 0.6562, 0.5909, 0.6562, 0.5455, 0.6875, 0.6364, 0.6875, 0.6818, 0.6563, 0.6818, 0.6563, 0.6364, 0.6875, 0.6818, 0.6875, 0.7273, 0.6562, 0.7273, 0.6563, 0.6818, 0.6875, 0.7273, 0.6875, 0.7727, 0.6562, 0.7727, 0.6562, 0.7273, 0.6875, 0.7727, 0.6875, 0.8182, 0.6562, 0.8182, 0.6562, 0.7727, 0.6875, 0.8182, 0.6875, 0.8636, 0.6562, 0.8636, 0.6562, 0.8182, 0.6875, 0.8636, 0.6875, 0.9091, 0.6562, 0.9091, 0.6562, 0.8636, 0.4375, 0.9091, 0.4687, 0.9091, 0.4687, 0.9091, 0.4375, 0.9091, 0.7188, 0.5, 0.7188, 0.5455, 0.6875, 0.5455, 0.6875, 0.5, 0.7188, 0.5455, 0.7188, 0.5909, 0.6875, 0.5909, 0.6875, 0.5455, 0.7188, 0.6364, 0.7188, 0.6818, 0.6875, 0.6818, 0.6875, 0.6364, 0.7188, 0.6818, 0.7188, 0.7273, 0.6875, 0.7273, 0.6875, 0.6818, 0.7188, 0.7273, 0.7188, 0.7727, 0.6875, 0.7727, 0.6875, 0.7273, 0.7188, 0.7727, 0.7187, 0.8182, 0.6875, 0.8182, 0.6875, 0.7727, 0.7187, 0.8182, 0.7187, 0.8636, 0.6875, 0.8636, 0.6875, 0.8182, 0.7187, 0.8636, 0.7187, 0.9091, 0.6875, 0.9091, 0.6875, 0.8636, 0.9375, 0.9091, 0.9688, 0.9091, 0.9688, 0.9091, 0.9375, 0.9091, 0.75, 0.5, 0.75, 0.5455, 0.7188, 0.5455, 0.7188, 0.5, 0.75, 0.5455, 0.75, 0.5909, 0.7188, 0.5909, 0.7188, 0.5455, 0.75, 0.6364, 0.75, 0.6818, 0.7188, 0.6818, 0.7188, 0.6364, 0.75, 0.6818, 0.75, 0.7273, 0.7188, 0.7273, 0.7188, 0.6818, 0.75, 0.7273, 0.75, 0.7727, 0.7188, 0.7727, 0.7188, 0.7273, 0.75, 0.7727, 0.75, 0.8182, 0.7187, 0.8182, 0.7188, 0.7727, 0.75, 0.8182, 0.75, 0.8636, 0.7187, 0.8636, 0.7187, 0.8182, 0.75, 0.8636, 0.75, 0.9091, 0.7187, 0.9091, 0.7187, 0.8636, 0.4687, 0.9091, 0.5, 0.9091, 0.5, 0.9091, 0.4687, 0.9091, 0.7812, 0.5, 0.7812, 0.5455, 0.75, 0.5455, 0.75, 0.5, 0.7812, 0.5455, 0.7812, 0.5909, 0.75, 0.5909, 0.75, 0.5455, 0.7812, 0.6364, 0.7812, 0.6818, 0.75, 0.6818, 0.75, 0.6364, 0.7812, 0.6818, 0.7812, 0.7273, 0.75, 0.7273, 0.75, 0.6818, 0.7812, 0.7273, 0.7813, 0.7727, 0.75, 0.7727, 0.75, 0.7273, 0.7813, 0.7727, 0.7813, 0.8182, 0.75, 0.8182, 0.75, 0.7727, 0.7813, 0.8182, 0.7813, 0.8636, 0.75, 0.8636, 0.75, 0.8182, 0.7813, 0.8636, 0.7812, 0.9091, 0.75, 0.9091, 0.75, 0.8636, 0.9688, 0.9091, 1.0, 0.9091, 1.0, 0.9091, 0.9688, 0.9091, 0.8125, 0.5, 0.8125, 0.5455, 0.7812, 0.5455, 0.7812, 0.5, 0.8125, 0.5455, 0.8125, 0.5909, 0.7812, 0.5909, 0.7812, 0.5455, 0.8125, 0.6364, 0.8125, 0.6818, 0.7812, 0.6818, 0.7812, 0.6364, 0.8125, 0.6818, 0.8125, 0.7273, 0.7812, 0.7273, 0.7812, 0.6818, 0.8125, 0.7273, 0.8125, 0.7727, 0.7813, 0.7727, 0.7812, 0.7273, 0.8125, 0.7727, 0.8125, 0.8182, 0.7813, 0.8182, 0.7813, 0.7727, 0.8125, 0.8182, 0.8125, 0.8636, 0.7813, 0.8636, 0.7813, 0.8182, 0.8125, 0.8636, 0.8125, 0.9091, 0.7812, 0.9091, 0.7813, 0.8636, 0.0, 0.9091, 0.03125, 0.9091, 0.03125, 0.9091, 0.0, 0.9091, 0.8438, 0.5, 0.8438, 0.5455, 0.8125, 0.5455, 0.8125, 0.5, 0.8438, 0.5455, 0.8437, 0.5909, 0.8125, 0.5909, 0.8125, 0.5455, 0.8438, 0.6364, 0.8438, 0.6818, 0.8125, 0.6818, 0.8125, 0.6364, 0.8438, 0.6818, 0.8438, 0.7273, 0.8125, 0.7273, 0.8125, 0.6818, 0.8438, 0.7273, 0.8438, 0.7727, 0.8125, 0.7727, 0.8125, 0.7273, 0.8438, 0.7727, 0.8438, 0.8182, 0.8125, 0.8182, 0.8125, 0.7727, 0.8438, 0.8182, 0.8438, 0.8636, 0.8125, 0.8636, 0.8125, 0.8182, 0.8438, 0.8636, 0.8438, 0.9091, 0.8125, 0.9091, 0.8125, 0.8636, 0.5937, 0.9091, 0.625, 0.9091, 0.625, 0.9091, 0.5937, 0.9091, 0.875, 0.5, 0.875, 0.5455, 0.8438, 0.5455, 0.8438, 0.5, 0.875, 0.5455, 0.875, 0.5909, 0.8437, 0.5909, 0.8438, 0.5455, 0.875, 0.6364, 0.875, 0.6818, 0.8438, 0.6818, 0.8438, 0.6364, 0.875, 0.6818, 0.875, 0.7273, 0.8438, 0.7273, 0.8438, 0.6818, 0.875, 0.7273, 0.875, 0.7727, 0.8438, 0.7727, 0.8438, 0.7273, 0.875, 0.7727, 0.875, 0.8182, 0.8438, 0.8182, 0.8438, 0.7727, 0.875, 0.8182, 0.875, 0.8636, 0.8438, 0.8636, 0.8438, 0.8182, 0.875, 0.8636, 0.875, 0.9091, 0.8438, 0.9091, 0.8438, 0.8636, 0.09375, 0.9091, 0.125, 0.9091, 0.125, 0.9091, 0.09375, 0.9091, 0.9062, 0.5, 0.9062, 0.5455, 0.875, 0.5455, 0.875, 0.5, 0.9062, 0.5455, 0.9062, 0.5909, 0.875, 0.5909, 0.875, 0.5455, 0.9062, 0.6364, 0.9062, 0.6818, 0.875, 0.6818, 0.875, 0.6364, 0.9062, 0.6818, 0.9062, 0.7273, 0.875, 0.7273, 0.875, 0.6818, 0.9062, 0.7273, 0.9062, 0.7727, 0.875, 0.7727, 0.875, 0.7273, 0.9062, 0.7727, 0.9062, 0.8182, 0.875, 0.8182, 0.875, 0.7727, 0.9062, 0.8182, 0.9062, 0.8636, 0.875, 0.8636, 0.875, 0.8182, 0.9062, 0.8636, 0.9062, 0.9091, 0.875, 0.9091, 0.875, 0.8636, 0.5625, 0.9091, 0.5937, 0.9091, 0.5937, 0.9091, 0.5625, 0.9091, 0.9375, 0.5, 0.9375, 0.5455, 0.9062, 0.5455, 0.9062, 0.5, 0.9375, 0.5455, 0.9375, 0.5909, 0.9062, 0.5909, 0.9062, 0.5455, 0.9375, 0.6364, 0.9375, 0.6818, 0.9062, 0.6818, 0.9062, 0.6364, 0.9375, 0.6818, 0.9375, 0.7273, 0.9062, 0.7273, 0.9062, 0.6818, 0.9375, 0.7273, 0.9375, 0.7727, 0.9062, 0.7727, 0.9062, 0.7273, 0.9375, 0.7727, 0.9375, 0.8182, 0.9062, 0.8182, 0.9062, 0.7727, 0.9375, 0.8182, 0.9375, 0.8636, 0.9062, 0.8636, 0.9062, 0.8182, 0.9375, 0.8636, 0.9375, 0.9091, 0.9062, 0.9091, 0.9062, 0.8636, 0.0625, 0.9091, 0.09375, 0.9091, 0.09375, 0.9091, 0.0625, 0.9091, 0.9688, 0.5, 0.9688, 0.5455, 0.9375, 0.5455, 0.9375, 0.5, 0.9688, 0.5455, 0.9688, 0.5909, 0.9375, 0.5909, 0.9375, 0.5455, 0.9688, 0.6364, 0.9687, 0.6818, 0.9375, 0.6818, 0.9375, 0.6364, 0.9687, 0.6818, 0.9687, 0.7273, 0.9375, 0.7273, 0.9375, 0.6818, 0.9687, 0.7273, 0.9687, 0.7727, 0.9375, 0.7727, 0.9375, 0.7273, 0.9687, 0.7727, 0.9688, 0.8182, 0.9375, 0.8182, 0.9375, 0.7727, 0.9688, 0.8182, 0.9688, 0.8636, 0.9375, 0.8636, 0.9375, 0.8182, 0.9688, 0.8636, 0.9688, 0.9091, 0.9375, 0.9091, 0.9375, 0.8636, 0.5312, 0.9091, 0.5625, 0.9091, 0.5625, 0.9091, 0.5312, 0.9091, 1.0, 0.5, 1.0, 0.5455, 0.9688, 0.5455, 0.9688, 0.5, 1.0, 0.5455, 1.0, 0.5909, 0.9688, 0.5909, 0.9688, 0.5455, 1.0, 0.6364, 1.0, 0.6818, 0.9687, 0.6818, 0.9688, 0.6364, 1.0, 0.6818, 1.0, 0.7273, 0.9687, 0.7273, 0.9687, 0.6818, 1.0, 0.7273, 1.0, 0.7727, 0.9687, 0.7727, 0.9687, 0.7273, 1.0, 0.7727, 1.0, 0.8182, 0.9688, 0.8182, 0.9687, 0.7727, 1.0, 0.8182, 1.0, 0.8636, 0.9688, 0.8636, 0.9688, 0.8182, 1.0, 0.8636, 1.0, 0.9091, 0.9688, 0.9091, 0.9688, 0.8636, 0.75, 0.9091, 0.7812, 0.9091, 0.7812, 0.9091, 0.75, 0.9091, 1.0, 0.5909, 1.0, 0.6364, 0.9688, 0.6364, 0.9688, 0.5909, 0.9688, 0.5909, 0.9688, 0.6364, 0.9375, 0.6364, 0.9375, 0.5909, 0.9375, 0.5909, 0.9375, 0.6364, 0.9062, 0.6364, 0.9062, 0.5909, 0.9062, 0.5909, 0.9062, 0.6364, 0.875, 0.6364, 0.875, 0.5909, 0.875, 0.5909, 0.875, 0.6364, 0.8438, 0.6364, 0.8437, 0.5909, 0.8437, 0.5909, 0.8438, 0.6364, 0.8125, 0.6364, 0.8125, 0.5909, 0.8125, 0.5909, 0.8125, 0.6364, 0.7812, 0.6364, 0.7812, 0.5909, 0.7812, 0.5909, 0.7812, 0.6364, 0.75, 0.6364, 0.75, 0.5909, 0.75, 0.5909, 0.75, 0.6364, 0.7188, 0.6364, 0.7188, 0.5909, 0.7188, 0.5909, 0.7188, 0.6364, 0.6875, 0.6364, 0.6875, 0.5909, 0.6875, 0.5909, 0.6875, 0.6364, 0.6563, 0.6364, 0.6562, 0.5909, 0.6562, 0.5909, 0.6563, 0.6364, 0.625, 0.6364, 0.625, 0.5909, 0.625, 0.5909, 0.625, 0.6364, 0.5938, 0.6364, 0.5938, 0.5909, 0.5938, 0.5909, 0.5938, 0.6364, 0.5625, 0.6364, 0.5625, 0.5909, 0.5625, 0.5909, 0.5625, 0.6364, 0.5312, 0.6364, 0.5312, 0.5909, 0.5312, 0.5909, 0.5312, 0.6364, 0.5, 0.6364, 0.5, 0.5909, 0.5, 0.5909, 0.5, 0.6364, 0.4688, 0.6364, 0.4688, 0.5909, 0.4688, 0.5909, 0.4688, 0.6364, 0.4375, 0.6364, 0.4375, 0.5909, 0.4375, 0.5909, 0.4375, 0.6364, 0.4063, 0.6364, 0.4062, 0.5909, 0.4062, 0.5909, 0.4063, 0.6364, 0.375, 0.6364, 0.375, 0.5909, 0.375, 0.5909, 0.375, 0.6364, 0.3437, 0.6364, 0.3437, 0.5909, 0.3437, 0.5909, 0.3437, 0.6364, 0.3125, 0.6364, 0.3125, 0.5909, 0.3125, 0.5909, 0.3125, 0.6364, 0.2812, 0.6364, 0.2812, 0.5909, 0.2812, 0.5909, 0.2812, 0.6364, 0.25, 0.6364, 0.25, 0.5909, 0.25, 0.5909, 0.25, 0.6364, 0.2187, 0.6364, 0.2187, 0.5909, 0.2187, 0.5909, 0.2187, 0.6364, 0.1875, 0.6364, 0.1875, 0.5909, 0.1875, 0.5909, 0.1875, 0.6364, 0.1562, 0.6364, 0.1562, 0.5909, 0.1562, 0.5909, 0.1562, 0.6364, 0.125, 0.6364, 0.125, 0.5909, 0.125, 0.5909, 0.125, 0.6364, 0.09375, 0.6364, 0.09375, 0.5909, 0.09375, 0.5909, 0.09375, 0.6364, 0.0625, 0.6364, 0.0625, 0.5909, 0.0625, 0.5909, 0.0625, 0.6364, 0.03125, 0.6364, 0.03125, 0.5909, 0.03125, 0.5909, 0.03125, 0.6364, 0.0, 0.6364, 0.0, 0.5909, 0.5312, 0.9091, 0.5, 0.9091, 0.5, 0.9091, 0.5312, 0.9091, 0.25, 0.9091, 0.2187, 0.9091, 0.2187, 0.9091, 0.25, 0.9091, 0.7812, 0.9091, 0.75, 0.9091, 0.75, 0.9091, 0.7812, 0.9091, 0.5, 0.9091, 0.4687, 0.9091, 0.4687, 0.9091, 0.5, 0.9091, 0.2187, 0.9091, 0.1875, 0.9091, 0.1875, 0.9091, 0.2187, 0.9091, 0.9375, 0.9091, 0.9062, 0.9091, 0.9062, 0.9091, 0.9375, 0.9091, 0.5625, 0.9091, 0.5312, 0.9091, 0.5312, 0.9091, 0.5625, 0.9091, 0.1875, 0.9091, 0.1562, 0.9091, 0.1562, 0.9091, 0.1875, 0.9091, 0.9062, 0.9091, 0.875, 0.9091, 0.875, 0.9091, 0.9062, 0.9091, 0.625, 0.9091, 0.5937, 0.9091, 0.5937, 0.9091, 0.625, 0.9091, 0.3438, 0.9091, 0.3125, 0.9091, 0.3125, 0.9091, 0.3438, 0.9091, 0.0625, 0.9091, 0.03125, 0.9091, 0.03125, 0.9091, 0.0625, 0.9091, 0.875, 0.9091, 0.8438, 0.9091, 0.8438, 0.9091, 0.875, 0.9091, 0.5937, 0.9091, 0.5625, 0.9091, 0.5625, 0.9091, 0.5937, 0.9091, 0.8438, 0.9091, 0.8125, 0.9091, 0.8125, 0.9091, 0.8438, 0.9091, 0.3125, 0.9091, 0.2812, 0.9091, 0.2812, 0.9091, 0.3125, 0.9091, 0.03125, 0.9091, 0.0, 0.9091, 0.0, 0.9091, 0.03125, 0.9091, 0.4687, 0.9091, 0.4375, 0.9091, 0.4375, 0.9091, 0.4687, 0.9091, 0.09375, 0.9091, 0.0625, 0.9091, 0.0625, 0.9091, 0.09375, 0.9091, 1.0, 0.9091, 0.9688, 0.9091, 0.9688, 0.9091, 1.0, 0.9091, 0.7187, 0.9091, 0.6875, 0.9091, 0.6875, 0.9091, 0.7187, 0.9091, 0.75, 0.9091, 0.7187, 0.9091, 0.7187, 0.9091, 0.75, 0.9091, 0.4375, 0.9091, 0.4062, 0.9091, 0.4062, 0.9091, 0.4375, 0.9091, 0.375, 0.9091, 0.3438, 0.9091, 0.3438, 0.9091, 0.375, 0.9091, 0.1562, 0.9091, 0.125, 0.9091, 0.125, 0.9091, 0.1562, 0.9091, 0.9688, 0.9091, 0.9375, 0.9091, 0.9375, 0.9091, 0.9688, 0.9091, 0.6875, 0.9091, 0.6562, 0.9091, 0.6562, 0.9091, 0.6875, 0.9091, 0.4062, 0.9091, 0.375, 0.9091, 0.375, 0.9091, 0.4062, 0.9091, 0.125, 0.9091, 0.09375, 0.9091, 0.09375, 0.9091, 0.125, 0.9091, 0.6562, 0.9091, 0.625, 0.9091, 0.625, 0.9091, 0.6562, 0.9091, 0.2812, 0.9091, 0.25, 0.9091, 0.25, 0.9091, 0.2812, 0.9091, 0.8125, 0.9091, 0.7812, 0.9091, 0.7812, 0.9091, 0.8125, 0.9091])
me_cylinder_003.use_remesh_fix_poles = True
me_cylinder_003.use_remesh_preserve_attributes = False
me_cylinder_003.update()
me_plane = bpy.data.meshes.new('Plane')
me_plane.from_pydata([(0.0, 0.0, 0.0), (0.1, 0.0, 0.2), (0.1, 0.0, 0.0)], [(2, 1), (0, 2)], [])
_uv = me_plane.uv_layers.new(name='UVMap')
_uv.uv.foreach_set('vector', [])
me_plane.use_remesh_fix_poles = True
me_plane.use_remesh_preserve_attributes = False
me_plane.update()
me_plane_001 = bpy.data.meshes.new('Plane.001')
me_plane_001.from_pydata([(0.0, 0.0, 0.0), (0.1, 0.0, 0.2), (0.1, 0.0, 0.0)], [(2, 1), (0, 2)], [])
_uv = me_plane_001.uv_layers.new(name='UVMap')
_uv.uv.foreach_set('vector', [])
me_plane_001.use_remesh_fix_poles = True
me_plane_001.use_remesh_preserve_attributes = False
me_plane_001.update()
me_plane_002 = bpy.data.meshes.new('Plane.002')
me_plane_002.from_pydata([(0.0, 0.0, 0.0), (0.1, 0.0, 0.2), (0.1, 0.0, 0.0)], [(2, 1), (0, 2)], [])
_uv = me_plane_002.uv_layers.new(name='UVMap')
_uv.uv.foreach_set('vector', [])
me_plane_002.use_remesh_fix_poles = True
me_plane_002.use_remesh_preserve_attributes = False
me_plane_002.update()

# ---- objects
ob_light_001 = bpy.data.objects.new('Light.001', light_light_001)
ob_camera_001 = bpy.data.objects.new('Camera.001', cam_camera_001)
ob_empty_001 = bpy.data.objects.new('Empty.001', None)
ob_cylinder_003 = bpy.data.objects.new('Cylinder.003', me_cylinder_003)
ob_plane = bpy.data.objects.new('Plane', me_plane)
ob_plane_001 = bpy.data.objects.new('Plane.001', me_plane_001)
ob_plane_002 = bpy.data.objects.new('Plane.002', me_plane_002)

# ---- transforms, parenting, visibility, modifiers, constraints
ob_light_001.location = (4.076, 1.005, 5.904)
ob_light_001.rotation_euler = (0.6503, 0.05522, 1.866)
ob_light_001.lock_rotations_4d = False
ob_light_001.empty_display_type = 'ARROWS'
ob_light_001.color = (0.0, 0.0, 0.0, 0.0)
ob_light_001.lineart.crease_threshold = 0.0
ob_camera_001.location = (7.359, -6.926, 4.958)
ob_camera_001.rotation_euler = (1.109, 0.0, 0.8149)
ob_camera_001.lock_rotations_4d = False
ob_camera_001.empty_display_type = 'ARROWS'
ob_camera_001.color = (0.0, 0.0, 0.0, 0.0)
ob_camera_001.display_type = 'WIRE'
ob_camera_001.lineart.crease_threshold = 0.0
ob_empty_001.location = (0.0, 0.0, 0.3259)
ob_empty_001.rotation_euler = (1.571, 0.0, 0.0)
ob_empty_001.empty_display_type = 'IMAGE'
ob_empty_001.empty_display_size = 5.0
ob_cylinder_003.location = (0.0, 0.0, 0.0)
ob_cylinder_003.scale = (1.0, 1.0, 1.571)
ob_plane.location = (0.0, 0.0, 0.0)
_m = ob_plane.modifiers.new('Screw', 'SCREW')
_m.use_merge_vertices = True
_m = ob_plane.modifiers.new('Solidify', 'SOLIDIFY')
ob_plane_001.location = (0.0, 0.0, 0.0)
_m = ob_plane_001.modifiers.new('Screw', 'SCREW')
_m.use_merge_vertices = True
_m = ob_plane_001.modifiers.new('Solidify', 'SOLIDIFY')
_m = ob_plane_001.modifiers.new('Subdivision', 'SUBSURF')
ob_plane_002.location = (0.0, 0.0, 0.0)
_m = ob_plane_002.modifiers.new('Screw', 'SCREW')
_m.show_render = False
_m.use_merge_vertices = True
_m = ob_plane_002.modifiers.new('Solidify', 'SOLIDIFY')
_m = ob_plane_002.modifiers.new('Bevel', 'BEVEL')
_m = ob_plane_002.modifiers.new('adsf', 'SUBSURF')
_m.levels = 2

# ---- collection membership
col_collection_001.objects.link(ob_light_001)
col_collection_001.objects.link(ob_camera_001)
col_collection_001.objects.link(ob_empty_001)
col_collection_001.objects.link(ob_cylinder_003)
col_collection_001.objects.link(ob_plane)
col_collection_001.objects.link(ob_plane_001)
col_collection_001.objects.link(ob_plane_002)

# ---- scene / render settings (as saved in the file)
scene.camera = ob_camera_001
scene.frame_start = 1; scene.frame_end = 250; scene.frame_set(1)
scene.render.engine = 'BLENDER_EEVEE_NEXT'
scene.cycles.use_denoising = False
scene.cycles.samples = 128
scene.cycles.sampling_pattern = 'TABULATED_SOBOL'
scene.cycles.use_adaptive_sampling = False
scene.cycles.use_light_tree = False
scene.view_settings.view_transform = 'Filmic'
bpy.context.view_layer.update()
